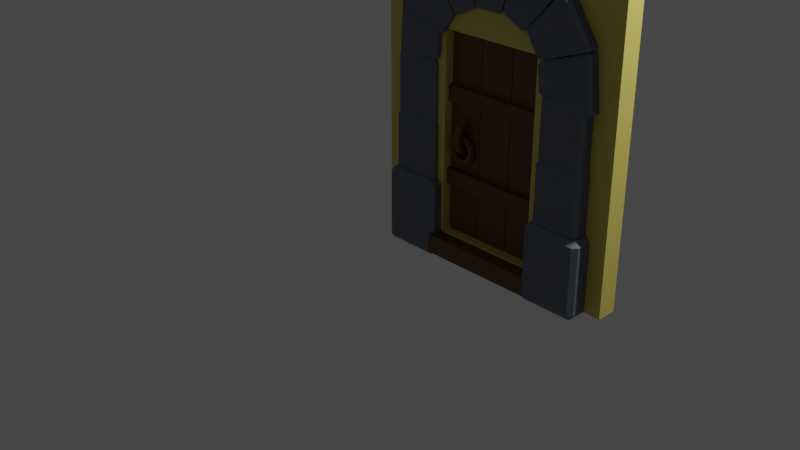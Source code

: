 # Source: House_wallDoor.blend  (saved by Blender 2.90.8; exported with 4.5.12 LTS)
import bpy
from mathutils import Matrix  # noqa: F401  (used for matrix-valued properties, if any)

bpy.ops.wm.read_factory_settings(use_empty=True)
scene = bpy.context.scene
scene.name = 'Scene'

# ---- collections
col_collection = bpy.data.collections.new('Collection'); scene.collection.children.link(col_collection)

# ---- materials (node trees are filled in below, after node groups)
mat_plaster_doorhouse = bpy.data.materials.new('Plaster_DoorHouse')
mat_plaster_doorhouse.alpha_threshold = 0.0
mat_plaster_doorhouse.use_transparent_shadow = False
mat_plaster_doorhouse.line_color = (0.0, 0.0, 0.0, 1.0)
mat_stoneblocks_doorhouse = bpy.data.materials.new('StoneBlocks_DoorHouse')
mat_stoneblocks_doorhouse.use_transparent_shadow = False
mat_stoneblocksscreen_doorhouse = bpy.data.materials.new('StoneBlocksScreen_DoorHouse')
mat_stoneblocksscreen_doorhouse.use_transparent_shadow = False
mat_wood_doorhouse = bpy.data.materials.new('Wood_DoorHouse')
mat_wood_doorhouse.use_transparent_shadow = False
mat_iron_doorhouse = bpy.data.materials.new('Iron_DoorHouse')
mat_iron_doorhouse.use_transparent_shadow = False

# ---- material node trees
mat_plaster_doorhouse.use_nodes = True; mat_plaster_doorhouse.node_tree.nodes.clear()
_N = mat_plaster_doorhouse.node_tree.nodes; _L = mat_plaster_doorhouse.node_tree.links
n0 = _N.new('ShaderNodeOutputMaterial'); n0.name = 'Material Output'; n0.location = (300, 300)
n1 = _N.new('ShaderNodeBsdfPrincipled'); n1.name = 'Principled BSDF'; n1.location = (10, 300)
n1.distribution = 'GGX'
n1.subsurface_method = 'BURLEY'
n1.inputs[0].default_value = (0.7379, 0.6105, 0.1384, 1.0)
n1.inputs[2].default_value = 0.4
n1.inputs[3].default_value = 1.45
n1.inputs[27].default_value = (0.0, 0.0, 0.0, 1.0)
n1.inputs[28].default_value = 1.0
_L.new(n1.outputs[0], n0.inputs[0])
n0.is_active_output = True
mat_stoneblocks_doorhouse.use_nodes = True; mat_stoneblocks_doorhouse.node_tree.nodes.clear()
_N = mat_stoneblocks_doorhouse.node_tree.nodes; _L = mat_stoneblocks_doorhouse.node_tree.links
n0 = _N.new('ShaderNodeBsdfPrincipled'); n0.name = 'Principled BSDF'; n0.location = (10, 300)
n0.distribution = 'GGX'
n0.subsurface_method = 'BURLEY'
n0.inputs[0].default_value = (0.1342, 0.1583, 0.196, 1.0)
n0.inputs[3].default_value = 1.45
n0.inputs[27].default_value = (0.0, 0.0, 0.0, 1.0)
n0.inputs[28].default_value = 1.0
n1 = _N.new('ShaderNodeOutputMaterial'); n1.name = 'Material Output'; n1.location = (300, 300)
_L.new(n0.outputs[0], n1.inputs[0])
n1.is_active_output = True
mat_stoneblocksscreen_doorhouse.use_nodes = True; mat_stoneblocksscreen_doorhouse.node_tree.nodes.clear()
_N = mat_stoneblocksscreen_doorhouse.node_tree.nodes; _L = mat_stoneblocksscreen_doorhouse.node_tree.links
n0 = _N.new('ShaderNodeBsdfPrincipled'); n0.name = 'Principled BSDF'; n0.location = (10, 300)
n0.distribution = 'GGX'
n0.subsurface_method = 'BURLEY'
n0.inputs[0].default_value = (0.1628, 0.1953, 0.2396, 1.0)
n0.inputs[3].default_value = 1.45
n0.inputs[27].default_value = (0.0, 0.0, 0.0, 1.0)
n0.inputs[28].default_value = 1.0
n1 = _N.new('ShaderNodeOutputMaterial'); n1.name = 'Material Output'; n1.location = (300, 300)
_L.new(n0.outputs[0], n1.inputs[0])
n1.is_active_output = True
mat_wood_doorhouse.use_nodes = True; mat_wood_doorhouse.node_tree.nodes.clear()
_N = mat_wood_doorhouse.node_tree.nodes; _L = mat_wood_doorhouse.node_tree.links
n0 = _N.new('ShaderNodeBsdfPrincipled'); n0.name = 'Principled BSDF'; n0.location = (10, 300)
n0.distribution = 'GGX'
n0.subsurface_method = 'BURLEY'
n0.inputs[0].default_value = (0.1523, 0.05458, 0.007487, 1.0)
n0.inputs[3].default_value = 1.45
n0.inputs[27].default_value = (0.0, 0.0, 0.0, 1.0)
n0.inputs[28].default_value = 1.0
n1 = _N.new('ShaderNodeOutputMaterial'); n1.name = 'Material Output'; n1.location = (300, 300)
_L.new(n0.outputs[0], n1.inputs[0])
n1.is_active_output = True
mat_iron_doorhouse.use_nodes = True; mat_iron_doorhouse.node_tree.nodes.clear()
_N = mat_iron_doorhouse.node_tree.nodes; _L = mat_iron_doorhouse.node_tree.links
n0 = _N.new('ShaderNodeBsdfPrincipled'); n0.name = 'Principled BSDF'; n0.location = (10, 300)
n0.distribution = 'GGX'
n0.subsurface_method = 'BURLEY'
n0.inputs[0].default_value = (0.2266, 0.05568, 0.005937, 1.0)
n0.inputs[3].default_value = 1.45
n0.inputs[13].default_value = 0.5145
n0.inputs[27].default_value = (0.0, 0.0, 0.0, 1.0)
n0.inputs[28].default_value = 1.0
n1 = _N.new('ShaderNodeOutputMaterial'); n1.name = 'Material Output'; n1.location = (300, 300)
_L.new(n0.outputs[0], n1.inputs[0])
n1.is_active_output = True

# ---- world
world_world = bpy.data.worlds.new('World'); scene.world = world_world
world_world.use_nodes = True; world_world.node_tree.nodes.clear()
_N = world_world.node_tree.nodes; _L = world_world.node_tree.links
n0 = _N.new('ShaderNodeOutputWorld'); n0.name = 'World Output'; n0.location = (300, 300)
n1 = _N.new('ShaderNodeBackground'); n1.name = 'Background'; n1.location = (10, 300)
n1.inputs[0].default_value = (0.05088, 0.05088, 0.05088, 1.0)
_L.new(n1.outputs[0], n0.inputs[0])
n0.is_active_output = True
world_world.color = (0.05088, 0.05088, 0.05088)
world_world.use_sun_shadow = False
world_world.sun_shadow_jitter_overblur = 0.0

# ---- cameras
cam_camera = bpy.data.cameras.new('Camera')
cam_camera.clip_end = 100.0
cam_camera.ortho_scale = 7.314

# ---- lights
light_light = bpy.data.lights.new('Light', 'POINT')
light_light.transmission_factor = 0.0
light_light.energy = 1000.0
light_light.shadow_soft_size = 0.1
light_light.shadow_maximum_resolution = 0.006
light_light.use_absolute_resolution = True

# ---- meshes
me_cube_007 = bpy.data.meshes.new('Cube.007')
me_cube_007.from_pydata([(0.7814, 0.1269, 1.508), (0.7814, 0.1269, 1.659), (1.819, 0.1269, 1.508), (1.819, 0.1269, 1.659), (0.7814, -0.1269, 1.508), (0.7814, -0.1269, 1.659), (1.819, -0.1269, 1.508), (1.819, -0.1269, 1.659), (0.7842, 0.07695, 2.177), (0.7842, 0.07695, 0.2176), (1.126, 0.07695, 2.177), (1.126, 0.07695, 0.2176), (0.7842, -0.07695, 2.177), (0.7842, -0.07695, 0.2176), (1.126, -0.07695, 2.177), (1.126, -0.07695, 0.2176), (1.134, 0.07695, 2.177), (1.134, 0.07695, 0.2176), (1.476, 0.07695, 2.177), (1.476, 0.07695, 0.2176), (1.134, -0.07695, 2.177), (1.134, -0.07695, 0.2176), (1.476, -0.07695, 2.177), (1.476, -0.07695, 0.2176), (1.485, 0.07695, 2.177), (1.485, 0.07695, 0.2176), (1.826, 0.07695, 2.177), (1.826, 0.07695, 0.2176), (1.485, -0.07695, 2.177), (1.485, -0.07695, 0.2176), (1.826, -0.07695, 2.177), (1.826, -0.07695, 0.2176), (2.6, -0.1, 3.0), (2.6, -0.1, -1.445e-07), (-1.225e-07, -0.1, 3.0), (-1.225e-07, -0.1, -1.445e-07), (2.6, 0.1, 3.0), (2.6, 0.1, -1.445e-07), (-1.248e-07, 0.1, 3.0), (-1.248e-07, 0.1, -1.445e-07), (0.638, 0.1, 0.1379), (0.638, -0.1, 0.7361), (0.638, -0.1, 0.1379), (0.638, 0.1, 2.175), (0.638, -0.1, 2.175), (1.962, 0.1, 2.175), (1.962, -0.1, 2.175), (1.962, -0.1, 2.002), (1.962, 0.1, 0.1379), (1.962, 0.1, 0.7361), (1.962, -0.1, 0.1379), (1.631, 0.1, 2.438), (1.3, 0.1, 2.506), (0.969, 0.1, 2.438), (1.631, -0.1, 2.438), (1.3, -0.1, 2.506), (0.969, -0.1, 2.438), (0.5809, 0.243, -0.00363), (0.5452, 0.243, 0.0071), (0.5809, 0.2929, 0.0071), (0.5452, 0.243, 0.191), (0.5809, 0.243, 0.2017), (0.5809, 0.2929, 0.191), (2.019, 0.243, -0.00363), (2.019, 0.2929, 0.0071), (2.055, 0.243, 0.0071), (2.019, 0.243, 0.2017), (2.055, 0.243, 0.191), (2.019, 0.2929, 0.191), (0.5809, -0.243, -0.00363), (0.5809, -0.2929, 0.0071), (0.5452, -0.243, 0.0071), (0.5809, -0.243, 0.2017), (0.5452, -0.243, 0.191), (0.5809, -0.2929, 0.191), (2.019, -0.243, -0.00363), (2.055, -0.243, 0.0071), (2.019, -0.2929, 0.0071), (2.019, -0.243, 0.2017), (2.019, -0.2929, 0.191), (2.055, -0.243, 0.191), (0.9513, 0.2008, 2.335), (0.9103, 0.2017, 2.343), (0.9346, 0.2237, 2.355), (0.5851, 0.2143, 2.719), (0.5914, 0.2147, 2.751), (0.6105, 0.2363, 2.73), (1.14, 0.1986, 2.43), (1.134, 0.2214, 2.456), (1.158, 0.1988, 2.468), (1.021, 0.2097, 2.967), (1.05, 0.2089, 2.953), (1.026, 0.2314, 2.94), (0.9432, -0.2028, 2.341), (0.9257, -0.2243, 2.363), (0.9023, -0.2018, 2.349), (0.5834, -0.1888, 2.758), (0.5771, -0.1892, 2.726), (0.6016, -0.2117, 2.738), (1.132, -0.205, 2.436), (1.15, -0.2047, 2.474), (1.125, -0.2266, 2.463), (1.013, -0.1938, 2.973), (1.018, -0.2166, 2.947), (1.042, -0.1946, 2.96), (1.2, 0.2053, 2.437), (1.166, 0.2062, 2.463), (1.194, 0.2286, 2.463), (1.036, 0.2191, 2.952), (1.056, 0.2195, 2.979), (1.064, 0.2415, 2.951), (1.415, 0.203, 2.44), (1.421, 0.2263, 2.466), (1.449, 0.2033, 2.466), (1.546, 0.2144, 2.985), (1.567, 0.2136, 2.959), (1.539, 0.2365, 2.957), (1.195, -0.206, 2.446), (1.189, -0.228, 2.474), (1.161, -0.2051, 2.472), (1.052, -0.1918, 2.988), (1.031, -0.1922, 2.962), (1.059, -0.2152, 2.962), (1.411, -0.2083, 2.449), (1.444, -0.208, 2.476), (1.416, -0.2304, 2.477), (1.541, -0.1969, 2.995), (1.534, -0.2201, 2.968), (1.562, -0.1978, 2.969), (1.475, 0.1989, 2.439), (1.456, 0.1999, 2.477), (1.481, 0.2218, 2.465), (1.554, 0.2125, 2.964), (1.583, 0.2129, 2.979), (1.578, 0.2344, 2.951), (1.666, 0.1967, 2.349), (1.683, 0.2195, 2.369), (1.707, 0.197, 2.358), (2.017, 0.2079, 2.772), (2.024, 0.207, 2.741), (1.999, 0.2295, 2.751), (1.475, -0.2046, 2.45), (1.481, -0.2262, 2.477), (1.457, -0.2037, 2.487), (1.583, -0.1906, 2.989), (1.554, -0.191, 2.975), (1.579, -0.2136, 2.963), (1.666, -0.2068, 2.359), (1.707, -0.2066, 2.368), (1.683, -0.2285, 2.381), (2.017, -0.1957, 2.783), (1.999, -0.2184, 2.763), (2.024, -0.1965, 2.751), (1.72, 0.1981, 2.341), (1.723, 0.1991, 2.383), (1.739, 0.221, 2.361), (2.053, 0.2117, 2.755), (2.086, 0.2121, 2.753), (2.068, 0.2336, 2.731), (1.84, 0.1959, 2.167), (1.864, 0.2187, 2.176), (1.879, 0.1962, 2.154), (2.356, 0.2071, 2.356), (2.346, 0.2062, 2.325), (2.33, 0.2287, 2.347), (1.726, -0.2054, 2.35), (1.745, -0.227, 2.37), (1.729, -0.2045, 2.392), (2.091, -0.1914, 2.762), (2.059, -0.1918, 2.764), (2.074, -0.2144, 2.741), (1.845, -0.2076, 2.175), (1.885, -0.2074, 2.163), (1.87, -0.2293, 2.186), (2.362, -0.1965, 2.365), (2.336, -0.2192, 2.356), (2.352, -0.1973, 2.334), (0.7832, 0.1952, 2.148), (0.7436, 0.1961, 2.135), (0.7586, 0.2181, 2.158), (0.2755, 0.2087, 2.302), (0.2653, 0.2091, 2.333), (0.292, 0.2306, 2.325), (0.901, 0.1929, 2.324), (0.8829, 0.2157, 2.343), (0.8981, 0.1932, 2.365), (0.5329, 0.2041, 2.732), (0.5654, 0.2033, 2.735), (0.5513, 0.2258, 2.711), (0.773, -0.2084, 2.15), (0.7472, -0.2299, 2.16), (0.7333, -0.2074, 2.137), (0.255, -0.1944, 2.335), (0.2652, -0.1948, 2.304), (0.2806, -0.2173, 2.327), (0.8908, -0.2106, 2.325), (0.8878, -0.2103, 2.367), (0.8715, -0.2323, 2.345), (0.5227, -0.1994, 2.734), (0.5399, -0.2222, 2.713), (0.5551, -0.2002, 2.737), (0.7288, 0.194, 1.922), (0.7009, 0.195, 1.891), (0.7025, 0.217, 1.918), (0.2627, 0.2076, 1.802), (0.2384, 0.208, 1.824), (0.2659, 0.2295, 1.83), (0.7431, 0.1918, 2.133), (0.7176, 0.2146, 2.141), (0.7197, 0.1921, 2.168), (0.271, 0.203, 2.304), (0.298, 0.2022, 2.322), (0.2974, 0.2247, 2.295), (0.719, -0.2095, 1.919), (0.6917, -0.231, 1.914), (0.6912, -0.2085, 1.887), (0.2287, -0.1955, 1.821), (0.2529, -0.1959, 1.799), (0.2551, -0.2185, 1.826), (0.7334, -0.2117, 2.13), (0.71, -0.2114, 2.164), (0.7068, -0.2334, 2.137), (0.2612, -0.2005, 2.3), (0.2866, -0.2233, 2.291), (0.2882, -0.2014, 2.318), (1.843, 0.2022, 2.104), (1.865, 0.2031, 2.14), (1.869, 0.2251, 2.113), (2.33, 0.2157, 2.317), (2.357, 0.2161, 2.3), (2.331, 0.2376, 2.289), (1.868, 0.1999, 1.894), (1.895, 0.2227, 1.891), (1.898, 0.2002, 1.864), (2.414, 0.2111, 1.823), (2.391, 0.2103, 1.8), (2.386, 0.2328, 1.827), (1.852, -0.2014, 2.109), (1.878, -0.2229, 2.119), (1.874, -0.2004, 2.145), (2.366, -0.1874, 2.306), (2.338, -0.1878, 2.322), (2.341, -0.2103, 2.295), (1.877, -0.2036, 1.899), (1.907, -0.2033, 1.87), (1.905, -0.2253, 1.897), (2.423, -0.1924, 1.828), (2.396, -0.2152, 1.833), (2.4, -0.1932, 1.805), (0.2079, 0.2514, -0.03751), (0.1647, 0.2514, 0.01411), (0.2079, 0.2947, 0.01411), (0.1647, 0.2514, 0.6751), (0.2079, 0.2514, 0.7267), (0.2079, 0.2947, 0.6751), (0.7107, 0.2514, -0.03751), (0.7107, 0.2947, 0.01411), (0.754, 0.2514, 0.01411), (0.7107, 0.2514, 0.7267), (0.754, 0.2514, 0.6751), (0.7107, 0.2947, 0.6751), (0.2079, -0.2514, -0.03751), (0.2079, -0.2947, 0.01411), (0.1647, -0.2514, 0.01411), (0.2079, -0.2514, 0.7267), (0.1647, -0.2514, 0.6751), (0.2079, -0.2947, 0.6751), (0.7107, -0.2514, -0.03751), (0.754, -0.2514, 0.01411), (0.7107, -0.2947, 0.01411), (0.7107, -0.2514, 0.7267), (0.7107, -0.2947, 0.6751), (0.754, -0.2514, 0.6751), (0.2518, 0.2076, 0.6616), (0.2161, 0.2076, 0.7057), (0.2518, 0.2433, 0.7057), (0.2161, 0.2076, 1.266), (0.2518, 0.2076, 1.31), (0.2518, 0.2433, 1.266), (0.6669, 0.2076, 0.6616), (0.6669, 0.2433, 0.7057), (0.7026, 0.2076, 0.7057), (0.6669, 0.2076, 1.31), (0.7026, 0.2076, 1.266), (0.6669, 0.2433, 1.266), (0.2518, -0.2076, 0.6616), (0.2518, -0.2433, 0.7057), (0.2161, -0.2076, 0.7057), (0.2518, -0.2076, 1.31), (0.2161, -0.2076, 1.266), (0.2518, -0.2433, 1.266), (0.6669, -0.2076, 0.6616), (0.7026, -0.2076, 0.7057), (0.6669, -0.2433, 0.7057), (0.6669, -0.2076, 1.31), (0.6669, -0.2433, 1.266), (0.7026, -0.2076, 1.266), (0.262, 0.1973, 1.244), (0.228, 0.1973, 1.288), (0.262, 0.2313, 1.288), (0.228, 0.1973, 1.848), (0.262, 0.1973, 1.893), (0.262, 0.2313, 1.848), (0.6567, 0.1973, 1.244), (0.6567, 0.2313, 1.288), (0.6906, 0.1973, 1.288), (0.6567, 0.1973, 1.893), (0.6906, 0.1973, 1.848), (0.6567, 0.2313, 1.848), (0.262, -0.1973, 1.244), (0.262, -0.2313, 1.288), (0.228, -0.1973, 1.288), (0.262, -0.1973, 1.893), (0.228, -0.1973, 1.848), (0.262, -0.2313, 1.848), (0.6567, -0.1973, 1.244), (0.6906, -0.1973, 1.288), (0.6567, -0.2313, 1.288), (0.6567, -0.1973, 1.893), (0.6567, -0.2313, 1.848), (0.6906, -0.1973, 1.848), (2.392, 0.2514, -0.03751), (2.435, 0.2514, 0.01411), (2.392, 0.2947, 0.01411), (2.435, 0.2514, 0.6751), (2.392, 0.2514, 0.7267), (2.392, 0.2947, 0.6751), (1.889, 0.2514, -0.03751), (1.889, 0.2947, 0.01411), (1.846, 0.2514, 0.01411), (1.889, 0.2514, 0.7267), (1.846, 0.2514, 0.6751), (1.889, 0.2947, 0.6751), (2.392, -0.2514, -0.03751), (2.392, -0.2947, 0.01411), (2.435, -0.2514, 0.01411), (2.392, -0.2514, 0.7267), (2.435, -0.2514, 0.6751), (2.392, -0.2947, 0.6751), (1.889, -0.2514, -0.03751), (1.846, -0.2514, 0.01411), (1.889, -0.2947, 0.01411), (1.889, -0.2514, 0.7267), (1.889, -0.2947, 0.6751), (1.846, -0.2514, 0.6751), (2.348, 0.2076, 0.6616), (2.384, 0.2076, 0.7057), (2.348, 0.2433, 0.7057), (2.384, 0.2076, 1.266), (2.348, 0.2076, 1.31), (2.348, 0.2433, 1.266), (1.933, 0.2076, 0.6616), (1.933, 0.2433, 0.7057), (1.897, 0.2076, 0.7057), (1.933, 0.2076, 1.31), (1.897, 0.2076, 1.266), (1.933, 0.2433, 1.266), (2.348, -0.2076, 0.6616), (2.348, -0.2433, 0.7057), (2.384, -0.2076, 0.7057), (2.348, -0.2076, 1.31), (2.384, -0.2076, 1.266), (2.348, -0.2433, 1.266), (1.933, -0.2076, 0.6616), (1.897, -0.2076, 0.7057), (1.933, -0.2433, 0.7057), (1.933, -0.2076, 1.31), (1.933, -0.2433, 1.266), (1.897, -0.2076, 1.266), (2.338, 0.1973, 1.244), (2.372, 0.1973, 1.288), (2.338, 0.2313, 1.288), (2.372, 0.1973, 1.848), (2.338, 0.1973, 1.893), (2.338, 0.2313, 1.848), (1.943, 0.1973, 1.244), (1.943, 0.2313, 1.288), (1.909, 0.1973, 1.288), (1.943, 0.1973, 1.893), (1.909, 0.1973, 1.848), (1.943, 0.2313, 1.848), (2.338, -0.1973, 1.244), (2.338, -0.2313, 1.288), (2.372, -0.1973, 1.288), (2.338, -0.1973, 1.893), (2.372, -0.1973, 1.848), (2.338, -0.2313, 1.848), (1.943, -0.1973, 1.244), (1.909, -0.1973, 1.288), (1.943, -0.2313, 1.288), (1.943, -0.1973, 1.893), (1.943, -0.2313, 1.848), (1.909, -0.1973, 1.848), (0.7811, 0.1686, 0.2175), (0.7811, 0.1686, 2.181), (1.819, 0.1686, 0.2175), (1.819, 0.1686, 2.181), (0.7811, -0.1686, 0.2175), (0.7811, -0.1686, 2.181), (1.819, -0.1686, 0.2175), (1.819, -0.1686, 2.181), (1.993, 0.1686, 0.04334), (0.6072, 0.1686, 0.04334), (0.6072, 0.1686, 2.557), (1.993, 0.1686, 2.557), (1.993, -0.1686, 2.557), (1.993, -0.1686, 0.04334), (0.6072, -0.1686, 0.04334), (0.6072, -0.1686, 2.557), (0.7814, 0.1269, 0.6947), (0.7814, 0.1269, 0.8463), (1.819, 0.1269, 0.6947), (1.819, 0.1269, 0.8463), (0.7814, -0.1269, 0.6947), (0.7814, -0.1269, 0.8463), (1.819, -0.1269, 0.6947), (1.819, -0.1269, 0.8463), (0.9498, -0.2232, 1.194), (0.9131, -0.202, 1.194), (0.9131, -0.1596, 1.194), (0.9498, -0.1384, 1.194), (0.9865, -0.1596, 1.194), (0.9865, -0.202, 1.194), (0.9498, -0.1827, 1.319), (0.9131, -0.1656, 1.306), (0.9131, -0.1313, 1.281), (0.9498, -0.1141, 1.269), (0.9865, -0.1313, 1.281), (0.9865, -0.1656, 1.306), (0.9498, -0.07675, 1.396), (0.9131, -0.0702, 1.376), (0.9131, -0.0571, 1.335), (0.9498, -0.05056, 1.315), (0.9865, -0.0571, 1.335), (0.9865, -0.0702, 1.376), (0.9498, 0.05422, 1.396), (0.9131, 0.04767, 1.376), (0.9131, 0.03458, 1.335), (0.9498, 0.02803, 1.315), (0.9865, 0.03458, 1.335), (0.9865, 0.04767, 1.376), (0.9498, 0.1602, 1.319), (0.9131, 0.143, 1.306), (0.9131, 0.1087, 1.281), (0.9498, 0.0916, 1.269), (0.9865, 0.1087, 1.281), (0.9865, 0.143, 1.306), (0.9498, 0.2007, 1.194), (0.9131, 0.1795, 1.194), (0.9131, 0.1371, 1.194), (0.9498, 0.1159, 1.194), (0.9865, 0.1371, 1.194), (0.9865, 0.1795, 1.194), (0.9498, 0.1602, 1.07), (0.9131, 0.143, 1.082), (0.9131, 0.1087, 1.107), (0.9498, 0.0916, 1.119), (0.9865, 0.1087, 1.107), (0.9865, 0.143, 1.082), (0.9498, 0.05422, 0.9926), (0.9131, 0.04767, 1.013), (0.9131, 0.03458, 1.053), (0.9498, 0.02803, 1.073), (0.9865, 0.03458, 1.053), (0.9865, 0.04767, 1.013), (0.9498, -0.07675, 0.9926), (0.9131, -0.0702, 1.013), (0.9131, -0.0571, 1.053), (0.9498, -0.05056, 1.073), (0.9865, -0.0571, 1.053), (0.9865, -0.0702, 1.013), (0.9498, -0.1827, 1.07), (0.9131, -0.1656, 1.082), (0.9131, -0.1313, 1.107), (0.9498, -0.1141, 1.119), (0.9865, -0.1313, 1.107), (0.9865, -0.1656, 1.082), (1.098, -0.1145, 1.074), (1.083, -0.1402, 1.074), (1.039, -0.1145, 1.074), (1.083, -0.08876, 1.074), (1.07, -0.1145, 1.162), (1.058, -0.1402, 1.153), (0.9957, -0.1145, 1.216), (0.9819, -0.08876, 1.173), (0.9911, -0.08876, 1.202), (0.9085, -0.1402, 1.202), (0.9177, -0.1402, 1.173), (0.9177, -0.08876, 1.173), (0.8417, -0.1402, 1.153), (0.8657, -0.1402, 1.136), (0.8657, -0.08876, 1.136), (0.8013, -0.1145, 1.074), (0.8161, -0.1402, 1.074), (0.8607, -0.1145, 1.074), (0.8458, -0.08876, 1.074), (0.8161, -0.08876, 1.074), (0.8297, -0.1145, 0.9871), (0.8417, -0.1402, 0.9959), (0.8657, -0.08876, 1.013), (0.9039, -0.1145, 0.9332), (0.9177, -0.08876, 0.9756), (0.9085, -0.08876, 0.9473), (0.9957, -0.1145, 0.9332), (0.9911, -0.1402, 0.9473), (0.9819, -0.1402, 0.9756), (0.9819, -0.08876, 0.9756), (0.9911, -0.08876, 0.9473), (1.07, -0.1145, 0.9871), (1.034, -0.1402, 1.013), (1.034, -0.08876, 1.013), (1.054, 0.1177, 1.074), (1.039, 0.09196, 1.074), (1.054, 0.06624, 1.074), (1.083, 0.06624, 1.074), (1.058, 0.1177, 1.153), (1.034, 0.06624, 1.136), (1.058, 0.06624, 1.153), (0.9957, 0.09196, 1.216), (0.9911, 0.1177, 1.202), (0.9773, 0.09196, 1.159), (0.9039, 0.09196, 1.216), (0.9085, 0.1177, 1.202), (0.9223, 0.09196, 1.159), (0.9177, 0.06624, 1.173), (0.8297, 0.09196, 1.162), (0.8417, 0.1177, 1.153), (0.8657, 0.1177, 1.136), (0.8777, 0.09196, 1.127), (0.8458, 0.1177, 1.074), (0.8607, 0.09196, 1.074), (0.8458, 0.06624, 1.074), (0.8297, 0.09196, 0.9871), (0.8417, 0.1177, 0.9959), (0.8657, 0.06624, 1.013), (0.9177, 0.06624, 0.9756), (0.9957, 0.09196, 0.9332), (0.9911, 0.1177, 0.9473), (0.9819, 0.1177, 0.9756), (0.9773, 0.09196, 0.9897), (0.9911, 0.06624, 0.9473), (1.07, 0.09196, 0.9871), (1.058, 0.1177, 0.9959), (1.034, 0.1177, 1.013), (1.058, 0.06624, 0.9959), (1.098, 0.09196, 1.074), (1.083, 0.1177, 1.074), (1.07, 0.09196, 1.162), (1.034, 0.1177, 1.136), (1.022, 0.09196, 1.127), (0.9819, 0.1177, 1.173), (0.9819, 0.06624, 1.173), (0.9911, 0.06624, 1.202), (0.9177, 0.1177, 1.173), (0.9085, 0.06624, 1.202), (0.8657, 0.06624, 1.136), (0.8417, 0.06624, 1.153), (0.8013, 0.09196, 1.074), (0.8161, 0.1177, 1.074), (0.8161, 0.06624, 1.074), (0.8657, 0.1177, 1.013), (0.8777, 0.09196, 1.022), (0.8417, 0.06624, 0.9959), (0.9039, 0.09196, 0.9332), (0.9085, 0.1177, 0.9473), (0.9177, 0.1177, 0.9756), (0.9223, 0.09196, 0.9897), (0.9085, 0.06624, 0.9473), (0.9819, 0.06624, 0.9756), (1.022, 0.09196, 1.022), (1.034, 0.06624, 1.013), (1.054, -0.1402, 1.074), (1.054, -0.08876, 1.074), (1.034, -0.1402, 1.136), (1.022, -0.1145, 1.127), (1.034, -0.08876, 1.136), (1.058, -0.08876, 1.153), (0.9911, -0.1402, 1.202), (0.9819, -0.1402, 1.173), (0.9773, -0.1145, 1.159), (0.9039, -0.1145, 1.216), (0.9223, -0.1145, 1.159), (0.9085, -0.08876, 1.202), (0.8297, -0.1145, 1.162), (0.8777, -0.1145, 1.127), (0.8417, -0.08876, 1.153), (0.8458, -0.1402, 1.074), (0.8657, -0.1402, 1.013), (0.8777, -0.1145, 1.022), (0.8417, -0.08876, 0.9959), (0.9085, -0.1402, 0.9473), (0.9177, -0.1402, 0.9756), (0.9223, -0.1145, 0.9897), (0.9773, -0.1145, 0.9897), (1.058, -0.1402, 0.9959), (1.022, -0.1145, 1.022), (1.058, -0.08876, 0.9959)], [], [(0, 1, 3, 2), (2, 3, 7, 6), (6, 7, 5, 4), (4, 5, 1, 0), (2, 6, 4, 0), (7, 3, 1, 5), (8, 10, 11, 9), (10, 14, 15, 11), (14, 12, 13, 15), (12, 8, 9, 13), (10, 8, 12, 14), (15, 13, 9, 11), (16, 18, 19, 17), (18, 22, 23, 19), (22, 20, 21, 23), (20, 16, 17, 21), (18, 16, 20, 22), (23, 21, 17, 19), (24, 26, 27, 25), (26, 30, 31, 27), (30, 28, 29, 31), (28, 24, 25, 29), (26, 24, 28, 30), (31, 29, 25, 27), (32, 36, 38, 34), (35, 34, 38, 39), (39, 38, 43, 40, 48, 49, 37), (37, 33, 35, 39), (33, 32, 47, 50, 42, 41, 35), (37, 36, 32, 33), (42, 40, 43, 44, 41), (37, 49, 45, 51, 52, 53, 43, 38, 36), (40, 42, 50, 48), (48, 50, 47, 46, 45, 49), (35, 41, 44, 56, 55, 54, 46, 47, 32, 34), (54, 51, 45, 46), (56, 53, 52, 55), (55, 52, 51, 54), (44, 43, 53, 56), (71, 73, 60, 58), (77, 79, 74, 70), (78, 66, 61, 72), (59, 62, 68, 64), (65, 67, 80, 76), (57, 58, 59), (60, 61, 62), (63, 64, 65), (66, 67, 68), (69, 70, 71), (72, 73, 74), (75, 76, 77), (78, 79, 80), (63, 57, 59, 64), (58, 60, 62, 59), (61, 66, 68, 62), (67, 65, 64, 68), (75, 63, 65, 76), (66, 78, 80, 67), (79, 77, 76, 80), (69, 75, 77, 70), (78, 72, 74, 79), (73, 71, 70, 74), (57, 69, 71, 58), (72, 61, 60, 73), (63, 75, 69, 57), (95, 97, 84, 82), (101, 103, 98, 94), (102, 90, 85, 96), (83, 86, 92, 88), (89, 91, 104, 100), (81, 82, 83), (84, 85, 86), (87, 88, 89), (90, 91, 92), (93, 94, 95), (96, 97, 98), (99, 100, 101), (102, 103, 104), (87, 81, 83, 88), (82, 84, 86, 83), (85, 90, 92, 86), (91, 89, 88, 92), (99, 87, 89, 100), (90, 102, 104, 91), (103, 101, 100, 104), (93, 99, 101, 94), (102, 96, 98, 103), (97, 95, 94, 98), (81, 93, 95, 82), (96, 85, 84, 97), (87, 99, 93, 81), (119, 121, 108, 106), (125, 127, 122, 118), (126, 114, 109, 120), (107, 110, 116, 112), (113, 115, 128, 124), (105, 106, 107), (108, 109, 110), (111, 112, 113), (114, 115, 116), (117, 118, 119), (120, 121, 122), (123, 124, 125), (126, 127, 128), (111, 105, 107, 112), (106, 108, 110, 107), (109, 114, 116, 110), (115, 113, 112, 116), (123, 111, 113, 124), (114, 126, 128, 115), (127, 125, 124, 128), (117, 123, 125, 118), (126, 120, 122, 127), (121, 119, 118, 122), (105, 117, 119, 106), (120, 109, 108, 121), (111, 123, 117, 105), (143, 145, 132, 130), (149, 151, 146, 142), (150, 138, 133, 144), (131, 134, 140, 136), (137, 139, 152, 148), (129, 130, 131), (132, 133, 134), (135, 136, 137), (138, 139, 140), (141, 142, 143), (144, 145, 146), (147, 148, 149), (150, 151, 152), (135, 129, 131, 136), (130, 132, 134, 131), (133, 138, 140, 134), (139, 137, 136, 140), (147, 135, 137, 148), (138, 150, 152, 139), (151, 149, 148, 152), (141, 147, 149, 142), (150, 144, 146, 151), (145, 143, 142, 146), (129, 141, 143, 130), (144, 133, 132, 145), (135, 147, 141, 129), (167, 169, 156, 154), (173, 175, 170, 166), (174, 162, 157, 168), (155, 158, 164, 160), (161, 163, 176, 172), (153, 154, 155), (156, 157, 158), (159, 160, 161), (162, 163, 164), (165, 166, 167), (168, 169, 170), (171, 172, 173), (174, 175, 176), (159, 153, 155, 160), (154, 156, 158, 155), (157, 162, 164, 158), (163, 161, 160, 164), (171, 159, 161, 172), (162, 174, 176, 163), (175, 173, 172, 176), (165, 171, 173, 166), (174, 168, 170, 175), (169, 167, 166, 170), (153, 165, 167, 154), (168, 157, 156, 169), (159, 171, 165, 153), (191, 193, 180, 178), (197, 199, 194, 190), (198, 186, 181, 192), (179, 182, 188, 184), (185, 187, 200, 196), (177, 178, 179), (180, 181, 182), (183, 184, 185), (186, 187, 188), (189, 190, 191), (192, 193, 194), (195, 196, 197), (198, 199, 200), (183, 177, 179, 184), (178, 180, 182, 179), (181, 186, 188, 182), (187, 185, 184, 188), (195, 183, 185, 196), (186, 198, 200, 187), (199, 197, 196, 200), (189, 195, 197, 190), (198, 192, 194, 199), (193, 191, 190, 194), (177, 189, 191, 178), (192, 181, 180, 193), (183, 195, 189, 177), (215, 217, 204, 202), (221, 223, 218, 214), (222, 210, 205, 216), (203, 206, 212, 208), (209, 211, 224, 220), (201, 202, 203), (204, 205, 206), (207, 208, 209), (210, 211, 212), (213, 214, 215), (216, 217, 218), (219, 220, 221), (222, 223, 224), (207, 201, 203, 208), (202, 204, 206, 203), (205, 210, 212, 206), (211, 209, 208, 212), (219, 207, 209, 220), (210, 222, 224, 211), (223, 221, 220, 224), (213, 219, 221, 214), (222, 216, 218, 223), (217, 215, 214, 218), (201, 213, 215, 202), (216, 205, 204, 217), (207, 219, 213, 201), (239, 241, 228, 226), (245, 247, 242, 238), (246, 234, 229, 240), (227, 230, 236, 232), (233, 235, 248, 244), (225, 226, 227), (228, 229, 230), (231, 232, 233), (234, 235, 236), (237, 238, 239), (240, 241, 242), (243, 244, 245), (246, 247, 248), (231, 225, 227, 232), (226, 228, 230, 227), (229, 234, 236, 230), (235, 233, 232, 236), (243, 231, 233, 244), (234, 246, 248, 235), (247, 245, 244, 248), (237, 243, 245, 238), (246, 240, 242, 247), (241, 239, 238, 242), (225, 237, 239, 226), (240, 229, 228, 241), (231, 243, 237, 225), (263, 265, 252, 250), (269, 271, 266, 262), (270, 258, 253, 264), (251, 254, 260, 256), (257, 259, 272, 268), (249, 250, 251), (252, 253, 254), (255, 256, 257), (258, 259, 260), (261, 262, 263), (264, 265, 266), (267, 268, 269), (270, 271, 272), (255, 249, 251, 256), (250, 252, 254, 251), (253, 258, 260, 254), (259, 257, 256, 260), (267, 255, 257, 268), (258, 270, 272, 259), (271, 269, 268, 272), (261, 267, 269, 262), (270, 264, 266, 271), (265, 263, 262, 266), (249, 261, 263, 250), (264, 253, 252, 265), (255, 267, 261, 249), (287, 289, 276, 274), (293, 295, 290, 286), (294, 282, 277, 288), (275, 278, 284, 280), (281, 283, 296, 292), (273, 274, 275), (276, 277, 278), (279, 280, 281), (282, 283, 284), (285, 286, 287), (288, 289, 290), (291, 292, 293), (294, 295, 296), (279, 273, 275, 280), (274, 276, 278, 275), (277, 282, 284, 278), (283, 281, 280, 284), (291, 279, 281, 292), (282, 294, 296, 283), (295, 293, 292, 296), (285, 291, 293, 286), (294, 288, 290, 295), (289, 287, 286, 290), (273, 285, 287, 274), (288, 277, 276, 289), (279, 291, 285, 273), (311, 313, 300, 298), (317, 319, 314, 310), (318, 306, 301, 312), (299, 302, 308, 304), (305, 307, 320, 316), (297, 298, 299), (300, 301, 302), (303, 304, 305), (306, 307, 308), (309, 310, 311), (312, 313, 314), (315, 316, 317), (318, 319, 320), (303, 297, 299, 304), (298, 300, 302, 299), (301, 306, 308, 302), (307, 305, 304, 308), (315, 303, 305, 316), (306, 318, 320, 307), (319, 317, 316, 320), (309, 315, 317, 310), (318, 312, 314, 319), (313, 311, 310, 314), (297, 309, 311, 298), (312, 301, 300, 313), (303, 315, 309, 297), (335, 322, 324, 337), (341, 334, 338, 343), (342, 336, 325, 330), (323, 328, 332, 326), (329, 340, 344, 331), (321, 323, 322), (324, 326, 325), (327, 329, 328), (330, 332, 331), (333, 335, 334), (336, 338, 337), (339, 341, 340), (342, 344, 343), (327, 328, 323, 321), (322, 323, 326, 324), (325, 326, 332, 330), (331, 332, 328, 329), (339, 340, 329, 327), (330, 331, 344, 342), (343, 344, 340, 341), (333, 334, 341, 339), (342, 343, 338, 336), (337, 338, 334, 335), (321, 322, 335, 333), (336, 337, 324, 325), (327, 321, 333, 339), (359, 346, 348, 361), (365, 358, 362, 367), (366, 360, 349, 354), (347, 352, 356, 350), (353, 364, 368, 355), (345, 347, 346), (348, 350, 349), (351, 353, 352), (354, 356, 355), (357, 359, 358), (360, 362, 361), (363, 365, 364), (366, 368, 367), (351, 352, 347, 345), (346, 347, 350, 348), (349, 350, 356, 354), (355, 356, 352, 353), (363, 364, 353, 351), (354, 355, 368, 366), (367, 368, 364, 365), (357, 358, 365, 363), (366, 367, 362, 360), (361, 362, 358, 359), (345, 346, 359, 357), (360, 361, 348, 349), (351, 345, 357, 363), (383, 370, 372, 385), (389, 382, 386, 391), (390, 384, 373, 378), (371, 376, 380, 374), (377, 388, 392, 379), (369, 371, 370), (372, 374, 373), (375, 377, 376), (378, 380, 379), (381, 383, 382), (384, 386, 385), (387, 389, 388), (390, 392, 391), (375, 376, 371, 369), (370, 371, 374, 372), (373, 374, 380, 378), (379, 380, 376, 377), (387, 388, 377, 375), (378, 379, 392, 390), (391, 392, 388, 389), (381, 382, 389, 387), (390, 391, 386, 384), (385, 386, 382, 383), (369, 370, 383, 381), (384, 385, 372, 373), (375, 369, 381, 387), (400, 398, 394, 396), (401, 404, 405, 406), (399, 400, 396, 395), (407, 408, 403, 402), (401, 406, 407, 402), (405, 404, 403, 408), (393, 395, 401, 402), (394, 393, 402, 403), (396, 394, 403, 404), (395, 396, 404, 401), (400, 399, 406, 405), (399, 397, 407, 406), (398, 400, 405, 408), (397, 398, 408, 407), (398, 397, 393, 394), (397, 399, 395, 393), (409, 410, 412, 411), (411, 412, 416, 415), (415, 416, 414, 413), (413, 414, 410, 409), (411, 415, 413, 409), (416, 412, 410, 414), (417, 423, 424, 418), (418, 424, 425, 419), (419, 425, 426, 420), (420, 426, 427, 421), (421, 427, 428, 422), (422, 428, 423, 417), (423, 429, 430, 424), (424, 430, 431, 425), (425, 431, 432, 426), (426, 432, 433, 427), (427, 433, 434, 428), (428, 434, 429, 423), (429, 435, 436, 430), (430, 436, 437, 431), (431, 437, 438, 432), (432, 438, 439, 433), (433, 439, 440, 434), (434, 440, 435, 429), (435, 441, 442, 436), (436, 442, 443, 437), (437, 443, 444, 438), (438, 444, 445, 439), (439, 445, 446, 440), (440, 446, 441, 435), (441, 447, 448, 442), (442, 448, 449, 443), (443, 449, 450, 444), (444, 450, 451, 445), (445, 451, 452, 446), (446, 452, 447, 441), (447, 453, 454, 448), (448, 454, 455, 449), (449, 455, 456, 450), (450, 456, 457, 451), (451, 457, 458, 452), (452, 458, 453, 447), (453, 459, 460, 454), (454, 460, 461, 455), (455, 461, 462, 456), (456, 462, 463, 457), (457, 463, 464, 458), (458, 464, 459, 453), (459, 465, 466, 460), (460, 466, 467, 461), (461, 467, 468, 462), (462, 468, 469, 463), (463, 469, 470, 464), (464, 470, 465, 459), (465, 471, 472, 466), (466, 472, 473, 467), (467, 473, 474, 468), (468, 474, 475, 469), (469, 475, 476, 470), (470, 476, 471, 465), (471, 417, 418, 472), (472, 418, 419, 473), (473, 419, 420, 474), (474, 420, 421, 475), (475, 421, 422, 476), (476, 422, 417, 471), (477, 481, 482, 478), (478, 482, 573, 571), (571, 573, 574, 479), (479, 574, 575, 572), (572, 575, 576, 480), (480, 576, 481, 477), (481, 483, 577, 482), (482, 577, 578, 573), (574, 579, 484, 575), (575, 484, 485, 576), (576, 485, 483, 481), (483, 580, 486, 577), (577, 486, 487, 578), (578, 487, 581, 579), (579, 581, 488, 484), (484, 488, 582, 485), (485, 582, 580, 483), (580, 583, 489, 486), (486, 489, 490, 487), (487, 490, 584, 581), (581, 584, 491, 488), (488, 491, 585, 582), (583, 492, 493, 489), (489, 493, 586, 490), (490, 586, 494, 584), (584, 494, 495, 491), (491, 495, 496, 585), (585, 496, 492, 583), (492, 497, 498, 493), (493, 498, 587, 586), (586, 587, 588, 494), (494, 588, 499, 495), (495, 499, 589, 496), (496, 589, 497, 492), (497, 500, 590, 498), (498, 590, 591, 587), (588, 592, 501, 499), (499, 501, 502, 589), (589, 502, 500, 497), (500, 503, 504, 590), (590, 504, 505, 591), (591, 505, 593, 592), (592, 593, 506, 501), (501, 506, 507, 502), (502, 507, 503, 500), (503, 508, 594, 504), (504, 594, 509, 505), (505, 509, 595, 593), (593, 595, 510, 506), (506, 510, 596, 507), (507, 596, 508, 503), (508, 477, 478, 594), (594, 478, 571, 509), (509, 571, 479, 595), (595, 479, 572, 510), (510, 572, 480, 596), (596, 480, 477, 508), (545, 546, 515, 547), (546, 511, 548, 515), (511, 512, 549, 548), (512, 513, 516, 549), (513, 514, 517, 516), (514, 545, 547, 517), (547, 515, 519, 518), (515, 548, 550, 519), (548, 549, 520, 550), (549, 516, 551, 520), (516, 517, 552, 551), (517, 547, 518, 552), (518, 519, 522, 521), (519, 550, 553, 522), (550, 520, 523, 553), (520, 551, 524, 523), (551, 552, 554, 524), (552, 518, 521, 554), (521, 522, 526, 525), (522, 553, 527, 526), (553, 523, 528, 527), (523, 524, 555, 528), (524, 554, 556, 555), (554, 521, 525, 556), (525, 526, 558, 557), (526, 527, 529, 558), (527, 528, 530, 529), (528, 555, 531, 530), (555, 556, 559, 531), (556, 525, 557, 559), (557, 558, 533, 532), (558, 529, 560, 533), (529, 530, 561, 560), (530, 531, 534, 561), (531, 559, 562, 534), (559, 557, 532, 562), (532, 533, 564, 563), (533, 560, 565, 564), (561, 534, 535, 566), (534, 562, 567, 535), (562, 532, 563, 567), (563, 564, 537, 536), (564, 565, 538, 537), (565, 566, 539, 538), (566, 535, 568, 539), (535, 567, 540, 568), (567, 563, 536, 540), (536, 537, 542, 541), (537, 538, 543, 542), (538, 539, 569, 543), (539, 568, 570, 569), (568, 540, 544, 570), (540, 536, 541, 544), (541, 542, 546, 545), (542, 543, 511, 546), (543, 569, 512, 511), (569, 570, 513, 512), (570, 544, 514, 513), (544, 541, 545, 514), (560, 561, 566, 565), (573, 578, 579, 574), (582, 585, 583, 580), (587, 591, 592, 588)])
me_cube_007.polygons.foreach_set('material_index', [3, 3, 3, 3, 3, 3, 3, 3, 3, 3, 3, 3, 3, 3, 3, 3, 3, 3, 3, 3, 3, 3, 3, 3, 0, 0, 0, 0, 0, 0, 0, 0, 0, 0, 0, 1, 0, 0, 1, 3, 3, 3, 3, 3, 3, 3, 3, 3, 3, 3, 3, 3, 3, 3, 3, 3, 3, 3, 3, 3, 3, 3, 3, 3, 3, 1, 1, 1, 1, 1, 2, 2, 2, 2, 2, 2, 2, 2, 2, 2, 2, 2, 2, 2, 2, 2, 2, 2, 2, 2, 1, 1, 1, 1, 1, 1, 2, 2, 2, 2, 2, 2, 2, 2, 2, 2, 2, 2, 2, 2, 2, 2, 2, 2, 2, 2, 1, 1, 1, 1, 1, 1, 2, 2, 2, 2, 2, 2, 2, 2, 2, 2, 2, 2, 2, 2, 2, 2, 2, 2, 2, 2, 1, 1, 1, 1, 1, 1, 2, 2, 2, 2, 2, 2, 2, 2, 2, 2, 2, 2, 2, 2, 2, 2, 2, 2, 2, 2, 1, 1, 1, 1, 1, 1, 2, 2, 2, 2, 2, 2, 2, 2, 2, 2, 2, 2, 2, 2, 2, 2, 2, 2, 2, 2, 1, 1, 1, 1, 1, 1, 2, 2, 2, 2, 2, 2, 2, 2, 2, 2, 2, 2, 2, 2, 2, 2, 2, 2, 2, 2, 1, 1, 1, 1, 1, 1, 2, 2, 2, 2, 2, 2, 2, 2, 2, 2, 2, 2, 2, 2, 2, 2, 2, 2, 2, 2, 1, 1, 1, 1, 1, 1, 2, 2, 2, 2, 2, 2, 2, 2, 2, 2, 2, 2, 2, 2, 2, 2, 2, 2, 2, 2, 1, 1, 1, 1, 1, 1, 2, 2, 2, 2, 2, 2, 2, 2, 2, 2, 2, 2, 2, 2, 2, 2, 2, 2, 2, 2, 1, 1, 1, 1, 1, 1, 2, 2, 2, 2, 2, 2, 2, 2, 2, 2, 2, 2, 2, 2, 2, 2, 2, 2, 2, 2, 1, 1, 1, 1, 1, 1, 2, 2, 2, 2, 2, 2, 2, 2, 2, 2, 2, 2, 2, 2, 2, 2, 2, 2, 2, 2, 1, 1, 1, 1, 1, 1, 2, 2, 2, 2, 2, 2, 2, 2, 2, 2, 2, 2, 2, 2, 2, 2, 2, 2, 2, 2, 1, 1, 1, 1, 1, 1, 2, 2, 2, 2, 2, 2, 2, 2, 2, 2, 2, 2, 2, 2, 2, 2, 2, 2, 2, 2, 1, 0, 0, 0, 0, 0, 0, 0, 0, 0, 0, 0, 0, 0, 0, 0, 0, 3, 3, 3, 3, 3, 3, 4, 4, 4, 4, 4, 4, 4, 4, 4, 4, 4, 4, 4, 4, 4, 4, 4, 4, 4, 4, 4, 4, 4, 4, 4, 4, 4, 4, 4, 4, 4, 4, 4, 4, 4, 4, 4, 4, 4, 4, 4, 4, 4, 4, 4, 4, 4, 4, 4, 4, 4, 4, 4, 4, 4, 4, 4, 4, 4, 4, 4, 4, 4, 4, 4, 4, 4, 4, 4, 4, 4, 4, 4, 4, 4, 4, 4, 4, 4, 4, 4, 4, 4, 4, 4, 4, 4, 4, 4, 4, 4, 4, 4, 4, 4, 4, 4, 4, 4, 4, 4, 4, 4, 4, 4, 4, 4, 4, 4, 4, 4, 4, 4, 4, 4, 4, 4, 4, 4, 4, 4, 4, 4, 4, 4, 4, 4, 4, 4, 4, 4, 4, 4, 4, 4, 4, 4, 4, 4, 4, 4, 4, 4, 4, 4, 4, 4, 4, 4, 4, 4, 4, 4, 4, 4, 4, 4, 4, 4, 4, 4, 4, 4, 4, 4, 4, 4, 4, 4, 4, 4, 4, 4, 4, 4, 4, 4, 4, 4, 4])
_uv = me_cube_007.uv_layers.new(name='UVMap')
_uv.uv.foreach_set('vector', [0.375, 0.0, 0.625, 0.0, 0.625, 0.25, 0.375, 0.25, 0.375, 0.25, 0.625, 0.25, 0.625, 0.5, 0.375, 0.5, 0.375, 0.5, 0.625, 0.5, 0.625, 0.75, 0.375, 0.75, 0.375, 0.75, 0.625, 0.75, 0.625, 1.0, 0.375, 1.0, 0.125, 0.5, 0.375, 0.5, 0.375, 0.75, 0.125, 0.75, 0.625, 0.5, 0.875, 0.5, 0.875, 0.75, 0.625, 0.75, 0.375, 0.0, 0.375, 0.25, 0.625, 0.25, 0.625, 0.0, 0.375, 0.25, 0.375, 0.5, 0.625, 0.5, 0.625, 0.25, 0.375, 0.5, 0.375, 0.75, 0.625, 0.75, 0.625, 0.5, 0.375, 0.75, 0.375, 1.0, 0.625, 1.0, 0.625, 0.75, 0.125, 0.5, 0.125, 0.75, 0.375, 0.75, 0.375, 0.5, 0.625, 0.5, 0.625, 0.75, 0.875, 0.75, 0.875, 0.5, 0.375, 0.0, 0.375, 0.25, 0.625, 0.25, 0.625, 0.0, 0.375, 0.25, 0.375, 0.5, 0.625, 0.5, 0.625, 0.25, 0.375, 0.5, 0.375, 0.75, 0.625, 0.75, 0.625, 0.5, 0.375, 0.75, 0.375, 1.0, 0.625, 1.0, 0.625, 0.75, 0.125, 0.5, 0.125, 0.75, 0.375, 0.75, 0.375, 0.5, 0.625, 0.5, 0.625, 0.75, 0.875, 0.75, 0.875, 0.5, 0.375, 0.0, 0.375, 0.25, 0.625, 0.25, 0.625, 0.0, 0.375, 0.25, 0.375, 0.5, 0.625, 0.5, 0.625, 0.25, 0.375, 0.5, 0.375, 0.75, 0.625, 0.75, 0.625, 0.5, 0.375, 0.75, 0.375, 1.0, 0.625, 1.0, 0.625, 0.75, 0.125, 0.5, 0.125, 0.75, 0.375, 0.75, 0.375, 0.5, 0.625, 0.5, 0.625, 0.75, 0.875, 0.75, 0.875, 0.5, 0.625, 0.5, 0.875, 0.5, 0.875, 0.75, 0.625, 0.75, 0.375, 0.75, 0.625, 0.75, 0.625, 1.0, 0.375, 1.0, 0.375, 0.0, 0.625, 0.0, 0.588, 0.06134, 0.3865, 0.06134, 0.3865, 0.1887, 0.4363, 0.1887, 0.375, 0.25, 0.125, 0.5, 0.375, 0.5, 0.375, 0.75, 0.125, 0.75, 0.375, 0.5, 0.625, 0.5, 0.5637, 0.5613, 0.3865, 0.5613, 0.3865, 0.6887, 0.4363, 0.6887, 0.375, 0.75, 0.375, 0.25, 0.625, 0.25, 0.625, 0.5, 0.375, 0.5, 0.375, 0.827, 0.375, 0.923, 0.625, 0.923, 0.625, 0.827, 0.4368, 0.827, 0.375, 0.25, 0.4363, 0.1887, 0.588, 0.1887, 0.588, 0.1568, 0.588, 0.125, 0.588, 0.09317, 0.588, 0.06134, 0.625, 0.0, 0.625, 0.25, 0.202, 0.75, 0.298, 0.75, 0.298, 0.5, 0.202, 0.5, 0.375, 0.327, 0.375, 0.423, 0.5948, 0.423, 0.625, 0.423, 0.625, 0.327, 0.4368, 0.327, 0.375, 0.75, 0.4363, 0.6887, 0.588, 0.6887, 0.588, 0.6568, 0.588, 0.625, 0.588, 0.5932, 0.588, 0.5613, 0.5637, 0.5613, 0.625, 0.5, 0.625, 0.75, 0.702, 0.5625, 0.798, 0.5625, 0.798, 0.5, 0.702, 0.5, 0.702, 0.6875, 0.798, 0.6875, 0.798, 0.625, 0.702, 0.625, 0.702, 0.625, 0.798, 0.625, 0.798, 0.5625, 0.702, 0.5625, 0.702, 0.75, 0.798, 0.75, 0.798, 0.6875, 0.702, 0.6875, 0.3881, 0.7713, 0.6119, 0.7713, 0.6119, 0.9787, 0.3881, 0.9787, 0.3881, 0.5059, 0.6119, 0.5059, 0.6119, 0.7441, 0.3881, 0.7441, 0.6463, 0.5059, 0.8537, 0.5059, 0.8537, 0.7441, 0.6463, 0.7441, 0.3881, 0.005911, 0.6119, 0.005911, 0.6119, 0.2441, 0.3881, 0.2441, 0.3881, 0.2713, 0.6119, 0.2713, 0.6119, 0.4787, 0.3881, 0.4787, 0.1463, 0.7441, 0.1463, 0.75, 0.125, 0.7441, 0.6119, 0.9787, 0.625, 0.9787, 0.6119, 1.0, 0.1463, 0.5059, 0.125, 0.5059, 0.1463, 0.5, 0.625, 0.2713, 0.625, 0.2713, 0.6119, 0.25, 0.3537, 0.7441, 0.375, 0.7441, 0.3537, 0.75, 0.625, 0.7713, 0.625, 0.7713, 0.6119, 0.75, 0.3537, 0.5059, 0.3537, 0.5, 0.375, 0.5059, 0.625, 0.5059, 0.625, 0.5059, 0.6119, 0.5, 0.1463, 0.5059, 0.1463, 0.7441, 0.125, 0.7441, 0.125, 0.5059, 0.3881, 0.0, 0.6119, 0.0, 0.6119, 0.005911, 0.3881, 0.005911, 0.625, 0.005911, 0.625, 0.2441, 0.6119, 0.2441, 0.6119, 0.005911, 0.6119, 0.2713, 0.3881, 0.2713, 0.3881, 0.2441, 0.6119, 0.2441, 0.3537, 0.5059, 0.1463, 0.5059, 0.1463, 0.5, 0.3537, 0.5, 0.625, 0.2713, 0.625, 0.4787, 0.6119, 0.4787, 0.6119, 0.2713, 0.6119, 0.5059, 0.3881, 0.5059, 0.3881, 0.4787, 0.6119, 0.4787, 0.3537, 0.7441, 0.3537, 0.5059, 0.3881, 0.5059, 0.3881, 0.7441, 0.6463, 0.5059, 0.6463, 0.7441, 0.6119, 0.7441, 0.6119, 0.5059, 0.6119, 0.7713, 0.3881, 0.7713, 0.3881, 0.7441, 0.6119, 0.7441, 0.1463, 0.7441, 0.3537, 0.7441, 0.3537, 0.75, 0.1463, 0.75, 0.625, 0.7713, 0.625, 0.9787, 0.6119, 0.9787, 0.6119, 0.7713, 0.1463, 0.5059, 0.3537, 0.5059, 0.3537, 0.7441, 0.1463, 0.7441, 0.387, 0.7624, 0.613, 0.7624, 0.613, 0.9876, 0.387, 0.9876, 0.3874, 0.5224, 0.6126, 0.5139, 0.6126, 0.7361, 0.3874, 0.7276, 0.6374, 0.5124, 0.8626, 0.5124, 0.8626, 0.7376, 0.6374, 0.7376, 0.3874, 0.0224, 0.6126, 0.01392, 0.6126, 0.2361, 0.3874, 0.2276, 0.387, 0.2624, 0.613, 0.2624, 0.613, 0.4876, 0.387, 0.4876, 0.375, 0.02503, 0.387, 0.0, 0.375, 0.0195, 0.613, 0.0, 0.625, 0.01241, 0.6096, 0.0, 0.375, 0.225, 0.3844, 0.25, 0.387, 0.25, 0.625, 0.2376, 0.613, 0.25, 0.625, 0.2341, 0.3626, 0.725, 0.375, 0.7305, 0.3626, 0.75, 0.625, 0.7376, 0.613, 0.75, 0.625, 0.7341, 0.3626, 0.525, 0.3626, 0.5, 0.375, 0.5195, 0.625, 0.5124, 0.6096, 0.5, 0.613, 0.5, 0.1374, 0.525, 0.1374, 0.725, 0.125, 0.7305, 0.125, 0.5195, 0.387, 0.0, 0.613, 0.0, 0.6126, 0.01392, 0.3874, 0.0224, 0.625, 0.01241, 0.625, 0.2376, 0.6126, 0.2361, 0.6126, 0.01392, 0.613, 0.2624, 0.387, 0.2624, 0.3874, 0.2276, 0.6126, 0.2361, 0.3626, 0.525, 0.1374, 0.525, 0.1374, 0.5, 0.3626, 0.5, 0.625, 0.2624, 0.625, 0.4876, 0.613, 0.4876, 0.613, 0.2624, 0.6126, 0.5139, 0.3874, 0.5224, 0.387, 0.4876, 0.613, 0.4876, 0.3626, 0.725, 0.3626, 0.525, 0.3874, 0.5224, 0.3874, 0.7276, 0.6374, 0.5124, 0.6374, 0.7376, 0.6126, 0.7361, 0.6126, 0.5139, 0.613, 0.7624, 0.387, 0.7624, 0.3874, 0.7276, 0.6126, 0.7361, 0.1374, 0.725, 0.3626, 0.725, 0.3626, 0.75, 0.1374, 0.75, 0.625, 0.7624, 0.625, 0.9876, 0.613, 0.9876, 0.613, 0.7624, 0.1374, 0.525, 0.3626, 0.525, 0.3626, 0.725, 0.1374, 0.725, 0.387, 0.7624, 0.613, 0.7624, 0.613, 0.9876, 0.387, 0.9876, 0.3874, 0.5224, 0.6126, 0.5139, 0.6126, 0.7361, 0.3874, 0.7276, 0.6374, 0.5124, 0.8626, 0.5124, 0.8626, 0.7376, 0.6374, 0.7376, 0.3874, 0.0224, 0.6126, 0.01392, 0.6126, 0.2361, 0.3874, 0.2276, 0.387, 0.2624, 0.613, 0.2624, 0.613, 0.4876, 0.387, 0.4876, 0.375, 0.02503, 0.387, 0.0, 0.375, 0.0195, 0.613, 0.0, 0.625, 0.01241, 0.6096, 0.0, 0.375, 0.225, 0.3844, 0.25, 0.387, 0.25, 0.625, 0.2376, 0.613, 0.25, 0.625, 0.2341, 0.3626, 0.725, 0.375, 0.7305, 0.3626, 0.75, 0.625, 0.7376, 0.613, 0.75, 0.625, 0.7341, 0.3626, 0.525, 0.3626, 0.5, 0.375, 0.5195, 0.625, 0.5124, 0.6096, 0.5, 0.613, 0.5, 0.1374, 0.525, 0.1374, 0.725, 0.125, 0.7305, 0.125, 0.5195, 0.387, 0.0, 0.613, 0.0, 0.6126, 0.01392, 0.3874, 0.0224, 0.625, 0.01241, 0.625, 0.2376, 0.6126, 0.2361, 0.6126, 0.01392, 0.613, 0.2624, 0.387, 0.2624, 0.3874, 0.2276, 0.6126, 0.2361, 0.3626, 0.525, 0.1374, 0.525, 0.1374, 0.5, 0.3626, 0.5, 0.625, 0.2624, 0.625, 0.4876, 0.613, 0.4876, 0.613, 0.2624, 0.6126, 0.5139, 0.3874, 0.5224, 0.387, 0.4876, 0.613, 0.4876, 0.3626, 0.725, 0.3626, 0.525, 0.3874, 0.5224, 0.3874, 0.7276, 0.6374, 0.5124, 0.6374, 0.7376, 0.6126, 0.7361, 0.6126, 0.5139, 0.613, 0.7624, 0.387, 0.7624, 0.3874, 0.7276, 0.6126, 0.7361, 0.1374, 0.725, 0.3626, 0.725, 0.3626, 0.75, 0.1374, 0.75, 0.625, 0.7624, 0.625, 0.9876, 0.613, 0.9876, 0.613, 0.7624, 0.1374, 0.525, 0.3626, 0.525, 0.3626, 0.725, 0.1374, 0.725, 0.387, 0.7624, 0.613, 0.7624, 0.613, 0.9876, 0.387, 0.9876, 0.3874, 0.5224, 0.6126, 0.5139, 0.6126, 0.7361, 0.3874, 0.7276, 0.6374, 0.5124, 0.8626, 0.5124, 0.8626, 0.7376, 0.6374, 0.7376, 0.3874, 0.0224, 0.6126, 0.01392, 0.6126, 0.2361, 0.3874, 0.2276, 0.387, 0.2624, 0.613, 0.2624, 0.613, 0.4876, 0.387, 0.4876, 0.375, 0.02503, 0.387, 0.0, 0.375, 0.0195, 0.613, 0.0, 0.625, 0.01241, 0.6096, 0.0, 0.375, 0.225, 0.3844, 0.25, 0.387, 0.25, 0.625, 0.2376, 0.613, 0.25, 0.625, 0.2341, 0.3626, 0.725, 0.375, 0.7305, 0.3626, 0.75, 0.625, 0.7376, 0.613, 0.75, 0.625, 0.7341, 0.3626, 0.525, 0.3626, 0.5, 0.375, 0.5195, 0.625, 0.5124, 0.6096, 0.5, 0.613, 0.5, 0.1374, 0.525, 0.1374, 0.725, 0.125, 0.7305, 0.125, 0.5195, 0.387, 0.0, 0.613, 0.0, 0.6126, 0.01392, 0.3874, 0.0224, 0.625, 0.01241, 0.625, 0.2376, 0.6126, 0.2361, 0.6126, 0.01392, 0.613, 0.2624, 0.387, 0.2624, 0.3874, 0.2276, 0.6126, 0.2361, 0.3626, 0.525, 0.1374, 0.525, 0.1374, 0.5, 0.3626, 0.5, 0.625, 0.2624, 0.625, 0.4876, 0.613, 0.4876, 0.613, 0.2624, 0.6126, 0.5139, 0.3874, 0.5224, 0.387, 0.4876, 0.613, 0.4876, 0.3626, 0.725, 0.3626, 0.525, 0.3874, 0.5224, 0.3874, 0.7276, 0.6374, 0.5124, 0.6374, 0.7376, 0.6126, 0.7361, 0.6126, 0.5139, 0.613, 0.7624, 0.387, 0.7624, 0.3874, 0.7276, 0.6126, 0.7361, 0.1374, 0.725, 0.3626, 0.725, 0.3626, 0.75, 0.1374, 0.75, 0.625, 0.7624, 0.625, 0.9876, 0.613, 0.9876, 0.613, 0.7624, 0.1374, 0.525, 0.3626, 0.525, 0.3626, 0.725, 0.1374, 0.725, 0.387, 0.7624, 0.613, 0.7624, 0.613, 0.9876, 0.387, 0.9876, 0.3874, 0.5224, 0.6126, 0.5139, 0.6126, 0.7361, 0.3874, 0.7276, 0.6374, 0.5124, 0.8626, 0.5124, 0.8626, 0.7376, 0.6374, 0.7376, 0.3874, 0.0224, 0.6126, 0.01392, 0.6126, 0.2361, 0.3874, 0.2276, 0.387, 0.2624, 0.613, 0.2624, 0.613, 0.4876, 0.387, 0.4876, 0.375, 0.02503, 0.387, 0.0, 0.375, 0.0195, 0.613, 0.0, 0.625, 0.01241, 0.6096, 0.0, 0.375, 0.225, 0.3844, 0.25, 0.387, 0.25, 0.625, 0.2376, 0.613, 0.25, 0.625, 0.2341, 0.3626, 0.725, 0.375, 0.7305, 0.3626, 0.75, 0.625, 0.7376, 0.613, 0.75, 0.625, 0.7341, 0.3626, 0.525, 0.3626, 0.5, 0.375, 0.5195, 0.625, 0.5124, 0.6096, 0.5, 0.613, 0.5, 0.1374, 0.525, 0.1374, 0.725, 0.125, 0.7305, 0.125, 0.5195, 0.387, 0.0, 0.613, 0.0, 0.6126, 0.01392, 0.3874, 0.0224, 0.625, 0.01241, 0.625, 0.2376, 0.6126, 0.2361, 0.6126, 0.01392, 0.613, 0.2624, 0.387, 0.2624, 0.3874, 0.2276, 0.6126, 0.2361, 0.3626, 0.525, 0.1374, 0.525, 0.1374, 0.5, 0.3626, 0.5, 0.625, 0.2624, 0.625, 0.4876, 0.613, 0.4876, 0.613, 0.2624, 0.6126, 0.5139, 0.3874, 0.5224, 0.387, 0.4876, 0.613, 0.4876, 0.3626, 0.725, 0.3626, 0.525, 0.3874, 0.5224, 0.3874, 0.7276, 0.6374, 0.5124, 0.6374, 0.7376, 0.6126, 0.7361, 0.6126, 0.5139, 0.613, 0.7624, 0.387, 0.7624, 0.3874, 0.7276, 0.6126, 0.7361, 0.1374, 0.725, 0.3626, 0.725, 0.3626, 0.75, 0.1374, 0.75, 0.625, 0.7624, 0.625, 0.9876, 0.613, 0.9876, 0.613, 0.7624, 0.1374, 0.525, 0.3626, 0.525, 0.3626, 0.725, 0.1374, 0.725, 0.387, 0.7624, 0.613, 0.7624, 0.613, 0.9876, 0.387, 0.9876, 0.3874, 0.5224, 0.6126, 0.5139, 0.6126, 0.7361, 0.3874, 0.7276, 0.6374, 0.5124, 0.8626, 0.5124, 0.8626, 0.7376, 0.6374, 0.7376, 0.3874, 0.0224, 0.6126, 0.01392, 0.6126, 0.2361, 0.3874, 0.2276, 0.387, 0.2624, 0.613, 0.2624, 0.613, 0.4876, 0.387, 0.4876, 0.375, 0.02503, 0.387, 0.0, 0.375, 0.0195, 0.613, 0.0, 0.625, 0.01241, 0.6096, 0.0, 0.375, 0.225, 0.3844, 0.25, 0.387, 0.25, 0.625, 0.2376, 0.613, 0.25, 0.625, 0.2341, 0.3626, 0.725, 0.375, 0.7305, 0.3626, 0.75, 0.625, 0.7376, 0.613, 0.75, 0.625, 0.7341, 0.3626, 0.525, 0.3626, 0.5, 0.375, 0.5195, 0.625, 0.5124, 0.6096, 0.5, 0.613, 0.5, 0.1374, 0.525, 0.1374, 0.725, 0.125, 0.7305, 0.125, 0.5195, 0.387, 0.0, 0.613, 0.0, 0.6126, 0.01392, 0.3874, 0.0224, 0.625, 0.01241, 0.625, 0.2376, 0.6126, 0.2361, 0.6126, 0.01392, 0.613, 0.2624, 0.387, 0.2624, 0.3874, 0.2276, 0.6126, 0.2361, 0.3626, 0.525, 0.1374, 0.525, 0.1374, 0.5, 0.3626, 0.5, 0.625, 0.2624, 0.625, 0.4876, 0.613, 0.4876, 0.613, 0.2624, 0.6126, 0.5139, 0.3874, 0.5224, 0.387, 0.4876, 0.613, 0.4876, 0.3626, 0.725, 0.3626, 0.525, 0.3874, 0.5224, 0.3874, 0.7276, 0.6374, 0.5124, 0.6374, 0.7376, 0.6126, 0.7361, 0.6126, 0.5139, 0.613, 0.7624, 0.387, 0.7624, 0.3874, 0.7276, 0.6126, 0.7361, 0.1374, 0.725, 0.3626, 0.725, 0.3626, 0.75, 0.1374, 0.75, 0.625, 0.7624, 0.625, 0.9876, 0.613, 0.9876, 0.613, 0.7624, 0.1374, 0.525, 0.3626, 0.525, 0.3626, 0.725, 0.1374, 0.725, 0.387, 0.7624, 0.613, 0.7624, 0.613, 0.9876, 0.387, 0.9876, 0.3874, 0.5224, 0.6126, 0.5139, 0.6126, 0.7361, 0.3874, 0.7276, 0.6374, 0.5124, 0.8626, 0.5124, 0.8626, 0.7376, 0.6374, 0.7376, 0.3874, 0.0224, 0.6126, 0.01392, 0.6126, 0.2361, 0.3874, 0.2276, 0.387, 0.2624, 0.613, 0.2624, 0.613, 0.4876, 0.387, 0.4876, 0.375, 0.02503, 0.387, 0.0, 0.375, 0.0195, 0.613, 0.0, 0.625, 0.01241, 0.6096, 0.0, 0.375, 0.225, 0.3844, 0.25, 0.387, 0.25, 0.625, 0.2376, 0.613, 0.25, 0.625, 0.2341, 0.3626, 0.725, 0.375, 0.7305, 0.3626, 0.75, 0.625, 0.7376, 0.613, 0.75, 0.625, 0.7341, 0.3626, 0.525, 0.3626, 0.5, 0.375, 0.5195, 0.625, 0.5124, 0.6096, 0.5, 0.613, 0.5, 0.1374, 0.525, 0.1374, 0.725, 0.125, 0.7305, 0.125, 0.5195, 0.387, 0.0, 0.613, 0.0, 0.6126, 0.01392, 0.3874, 0.0224, 0.625, 0.01241, 0.625, 0.2376, 0.6126, 0.2361, 0.6126, 0.01392, 0.613, 0.2624, 0.387, 0.2624, 0.3874, 0.2276, 0.6126, 0.2361, 0.3626, 0.525, 0.1374, 0.525, 0.1374, 0.5, 0.3626, 0.5, 0.625, 0.2624, 0.625, 0.4876, 0.613, 0.4876, 0.613, 0.2624, 0.6126, 0.5139, 0.3874, 0.5224, 0.387, 0.4876, 0.613, 0.4876, 0.3626, 0.725, 0.3626, 0.525, 0.3874, 0.5224, 0.3874, 0.7276, 0.6374, 0.5124, 0.6374, 0.7376, 0.6126, 0.7361, 0.6126, 0.5139, 0.613, 0.7624, 0.387, 0.7624, 0.3874, 0.7276, 0.6126, 0.7361, 0.1374, 0.725, 0.3626, 0.725, 0.3626, 0.75, 0.1374, 0.75, 0.625, 0.7624, 0.625, 0.9876, 0.613, 0.9876, 0.613, 0.7624, 0.1374, 0.525, 0.3626, 0.525, 0.3626, 0.725, 0.1374, 0.725, 0.387, 0.7624, 0.613, 0.7624, 0.613, 0.9876, 0.387, 0.9876, 0.3874, 0.5224, 0.6126, 0.5139, 0.6126, 0.7361, 0.3874, 0.7276, 0.6374, 0.5124, 0.8626, 0.5124, 0.8626, 0.7376, 0.6374, 0.7376, 0.3874, 0.0224, 0.6126, 0.01392, 0.6126, 0.2361, 0.3874, 0.2276, 0.387, 0.2624, 0.613, 0.2624, 0.613, 0.4876, 0.387, 0.4876, 0.375, 0.02503, 0.387, 0.0, 0.375, 0.0195, 0.613, 0.0, 0.625, 0.01241, 0.6096, 0.0, 0.375, 0.225, 0.3844, 0.25, 0.387, 0.25, 0.625, 0.2376, 0.613, 0.25, 0.625, 0.2341, 0.3626, 0.725, 0.375, 0.7305, 0.3626, 0.75, 0.625, 0.7376, 0.613, 0.75, 0.625, 0.7341, 0.3626, 0.525, 0.3626, 0.5, 0.375, 0.5195, 0.625, 0.5124, 0.6096, 0.5, 0.613, 0.5, 0.1374, 0.525, 0.1374, 0.725, 0.125, 0.7305, 0.125, 0.5195, 0.387, 0.0, 0.613, 0.0, 0.6126, 0.01392, 0.3874, 0.0224, 0.625, 0.01241, 0.625, 0.2376, 0.6126, 0.2361, 0.6126, 0.01392, 0.613, 0.2624, 0.387, 0.2624, 0.3874, 0.2276, 0.6126, 0.2361, 0.3626, 0.525, 0.1374, 0.525, 0.1374, 0.5, 0.3626, 0.5, 0.625, 0.2624, 0.625, 0.4876, 0.613, 0.4876, 0.613, 0.2624, 0.6126, 0.5139, 0.3874, 0.5224, 0.387, 0.4876, 0.613, 0.4876, 0.3626, 0.725, 0.3626, 0.525, 0.3874, 0.5224, 0.3874, 0.7276, 0.6374, 0.5124, 0.6374, 0.7376, 0.6126, 0.7361, 0.6126, 0.5139, 0.613, 0.7624, 0.387, 0.7624, 0.3874, 0.7276, 0.6126, 0.7361, 0.1374, 0.725, 0.3626, 0.725, 0.3626, 0.75, 0.1374, 0.75, 0.625, 0.7624, 0.625, 0.9876, 0.613, 0.9876, 0.613, 0.7624, 0.1374, 0.525, 0.3626, 0.525, 0.3626, 0.725, 0.1374, 0.725, 0.3934, 0.7684, 0.6066, 0.7684, 0.6066, 0.9816, 0.3934, 0.9816, 0.3934, 0.5184, 0.6066, 0.5184, 0.6066, 0.7316, 0.3934, 0.7316, 0.6434, 0.5184, 0.8566, 0.5184, 0.8566, 0.7316, 0.6434, 0.7316, 0.3934, 0.01835, 0.6066, 0.01835, 0.6066, 0.2316, 0.3934, 0.2316, 0.3934, 0.2684, 0.6066, 0.2684, 0.6066, 0.4816, 0.3934, 0.4816, 0.1434, 0.7316, 0.1434, 0.75, 0.125, 0.7316, 0.6066, 0.9816, 0.625, 0.9816, 0.6066, 1.0, 0.1434, 0.5184, 0.125, 0.5184, 0.1434, 0.5, 0.625, 0.2684, 0.625, 0.2684, 0.6066, 0.25, 0.3566, 0.7316, 0.375, 0.7316, 0.3566, 0.75, 0.625, 0.7684, 0.625, 0.7684, 0.6066, 0.75, 0.3566, 0.5184, 0.3566, 0.5, 0.375, 0.5184, 0.625, 0.5184, 0.625, 0.5184, 0.6066, 0.5, 0.1434, 0.5184, 0.1434, 0.7316, 0.125, 0.7316, 0.125, 0.5184, 0.3934, 0.0, 0.6066, 0.0, 0.6066, 0.01835, 0.3934, 0.01835, 0.625, 0.01835, 0.625, 0.2316, 0.6066, 0.2316, 0.6066, 0.01835, 0.6066, 0.2684, 0.3934, 0.2684, 0.3934, 0.2316, 0.6066, 0.2316, 0.3566, 0.5184, 0.1434, 0.5184, 0.1434, 0.5, 0.3566, 0.5, 0.625, 0.2684, 0.625, 0.4816, 0.6066, 0.4816, 0.6066, 0.2684, 0.6066, 0.5184, 0.3934, 0.5184, 0.3934, 0.4816, 0.6066, 0.4816, 0.3566, 0.7316, 0.3566, 0.5184, 0.3934, 0.5184, 0.3934, 0.7316, 0.6434, 0.5184, 0.6434, 0.7316, 0.6066, 0.7316, 0.6066, 0.5184, 0.6066, 0.7684, 0.3934, 0.7684, 0.3934, 0.7316, 0.6066, 0.7316, 0.1434, 0.7316, 0.3566, 0.7316, 0.3566, 0.75, 0.1434, 0.75, 0.625, 0.7684, 0.625, 0.9816, 0.6066, 0.9816, 0.6066, 0.7684, 0.1434, 0.5184, 0.3566, 0.5184, 0.3566, 0.7316, 0.1434, 0.7316, 0.3934, 0.7684, 0.6066, 0.7684, 0.6066, 0.9816, 0.3934, 0.9816, 0.3934, 0.5184, 0.6066, 0.5184, 0.6066, 0.7316, 0.3934, 0.7316, 0.6434, 0.5184, 0.8566, 0.5184, 0.8566, 0.7316, 0.6434, 0.7316, 0.3934, 0.01835, 0.6066, 0.01835, 0.6066, 0.2316, 0.3934, 0.2316, 0.3934, 0.2684, 0.6066, 0.2684, 0.6066, 0.4816, 0.3934, 0.4816, 0.1434, 0.7316, 0.1434, 0.75, 0.125, 0.7316, 0.6066, 0.9816, 0.625, 0.9816, 0.6066, 1.0, 0.1434, 0.5184, 0.125, 0.5184, 0.1434, 0.5, 0.625, 0.2684, 0.625, 0.2684, 0.6066, 0.25, 0.3566, 0.7316, 0.375, 0.7316, 0.3566, 0.75, 0.625, 0.7684, 0.625, 0.7684, 0.6066, 0.75, 0.3566, 0.5184, 0.3566, 0.5, 0.375, 0.5184, 0.625, 0.5184, 0.625, 0.5184, 0.6066, 0.5, 0.1434, 0.5184, 0.1434, 0.7316, 0.125, 0.7316, 0.125, 0.5184, 0.3934, 0.0, 0.6066, 0.0, 0.6066, 0.01835, 0.3934, 0.01835, 0.625, 0.01835, 0.625, 0.2316, 0.6066, 0.2316, 0.6066, 0.01835, 0.6066, 0.2684, 0.3934, 0.2684, 0.3934, 0.2316, 0.6066, 0.2316, 0.3566, 0.5184, 0.1434, 0.5184, 0.1434, 0.5, 0.3566, 0.5, 0.625, 0.2684, 0.625, 0.4816, 0.6066, 0.4816, 0.6066, 0.2684, 0.6066, 0.5184, 0.3934, 0.5184, 0.3934, 0.4816, 0.6066, 0.4816, 0.3566, 0.7316, 0.3566, 0.5184, 0.3934, 0.5184, 0.3934, 0.7316, 0.6434, 0.5184, 0.6434, 0.7316, 0.6066, 0.7316, 0.6066, 0.5184, 0.6066, 0.7684, 0.3934, 0.7684, 0.3934, 0.7316, 0.6066, 0.7316, 0.1434, 0.7316, 0.3566, 0.7316, 0.3566, 0.75, 0.1434, 0.75, 0.625, 0.7684, 0.625, 0.9816, 0.6066, 0.9816, 0.6066, 0.7684, 0.1434, 0.5184, 0.3566, 0.5184, 0.3566, 0.7316, 0.1434, 0.7316, 0.3934, 0.7684, 0.6066, 0.7684, 0.6066, 0.9816, 0.3934, 0.9816, 0.3934, 0.5184, 0.6066, 0.5184, 0.6066, 0.7316, 0.3934, 0.7316, 0.6434, 0.5184, 0.8566, 0.5184, 0.8566, 0.7316, 0.6434, 0.7316, 0.3934, 0.01835, 0.6066, 0.01835, 0.6066, 0.2316, 0.3934, 0.2316, 0.3934, 0.2684, 0.6066, 0.2684, 0.6066, 0.4816, 0.3934, 0.4816, 0.1434, 0.7316, 0.1434, 0.75, 0.125, 0.7316, 0.6066, 0.9816, 0.625, 0.9816, 0.6066, 1.0, 0.1434, 0.5184, 0.125, 0.5184, 0.1434, 0.5, 0.625, 0.2684, 0.625, 0.2684, 0.6066, 0.25, 0.3566, 0.7316, 0.375, 0.7316, 0.3566, 0.75, 0.625, 0.7684, 0.625, 0.7684, 0.6066, 0.75, 0.3566, 0.5184, 0.3566, 0.5, 0.375, 0.5184, 0.625, 0.5184, 0.625, 0.5184, 0.6066, 0.5, 0.1434, 0.5184, 0.1434, 0.7316, 0.125, 0.7316, 0.125, 0.5184, 0.3934, 0.0, 0.6066, 0.0, 0.6066, 0.01835, 0.3934, 0.01835, 0.625, 0.01835, 0.625, 0.2316, 0.6066, 0.2316, 0.6066, 0.01835, 0.6066, 0.2684, 0.3934, 0.2684, 0.3934, 0.2316, 0.6066, 0.2316, 0.3566, 0.5184, 0.1434, 0.5184, 0.1434, 0.5, 0.3566, 0.5, 0.625, 0.2684, 0.625, 0.4816, 0.6066, 0.4816, 0.6066, 0.2684, 0.6066, 0.5184, 0.3934, 0.5184, 0.3934, 0.4816, 0.6066, 0.4816, 0.3566, 0.7316, 0.3566, 0.5184, 0.3934, 0.5184, 0.3934, 0.7316, 0.6434, 0.5184, 0.6434, 0.7316, 0.6066, 0.7316, 0.6066, 0.5184, 0.6066, 0.7684, 0.3934, 0.7684, 0.3934, 0.7316, 0.6066, 0.7316, 0.1434, 0.7316, 0.3566, 0.7316, 0.3566, 0.75, 0.1434, 0.75, 0.625, 0.7684, 0.625, 0.9816, 0.6066, 0.9816, 0.6066, 0.7684, 0.1434, 0.5184, 0.3566, 0.5184, 0.3566, 0.7316, 0.1434, 0.7316, 0.3934, 0.7684, 0.3934, 0.9816, 0.6066, 0.9816, 0.6066, 0.7684, 0.3934, 0.5184, 0.3934, 0.7316, 0.6066, 0.7316, 0.6066, 0.5184, 0.6434, 0.5184, 0.6434, 0.7316, 0.8566, 0.7316, 0.8566, 0.5184, 0.3934, 0.01835, 0.3934, 0.2316, 0.6066, 0.2316, 0.6066, 0.01835, 0.3934, 0.2684, 0.3934, 0.4816, 0.6066, 0.4816, 0.6066, 0.2684, 0.1434, 0.7316, 0.125, 0.7316, 0.1434, 0.75, 0.6066, 0.9816, 0.6066, 1.0, 0.625, 0.9816, 0.1434, 0.5184, 0.1434, 0.5, 0.125, 0.5184, 0.625, 0.2684, 0.6066, 0.25, 0.625, 0.2684, 0.3566, 0.7316, 0.3566, 0.75, 0.375, 0.7316, 0.625, 0.7684, 0.6066, 0.75, 0.625, 0.7684, 0.3566, 0.5184, 0.375, 0.5184, 0.3566, 0.5, 0.625, 0.5184, 0.6066, 0.5, 0.625, 0.5184, 0.1434, 0.5184, 0.125, 0.5184, 0.125, 0.7316, 0.1434, 0.7316, 0.3934, 0.0, 0.3934, 0.01835, 0.6066, 0.01835, 0.6066, 0.0, 0.625, 0.01835, 0.6066, 0.01835, 0.6066, 0.2316, 0.625, 0.2316, 0.6066, 0.2684, 0.6066, 0.2316, 0.3934, 0.2316, 0.3934, 0.2684, 0.3566, 0.5184, 0.3566, 0.5, 0.1434, 0.5, 0.1434, 0.5184, 0.625, 0.2684, 0.6066, 0.2684, 0.6066, 0.4816, 0.625, 0.4816, 0.6066, 0.5184, 0.6066, 0.4816, 0.3934, 0.4816, 0.3934, 0.5184, 0.3566, 0.7316, 0.3934, 0.7316, 0.3934, 0.5184, 0.3566, 0.5184, 0.6434, 0.5184, 0.6066, 0.5184, 0.6066, 0.7316, 0.6434, 0.7316, 0.6066, 0.7684, 0.6066, 0.7316, 0.3934, 0.7316, 0.3934, 0.7684, 0.1434, 0.7316, 0.1434, 0.75, 0.3566, 0.75, 0.3566, 0.7316, 0.625, 0.7684, 0.6066, 0.7684, 0.6066, 0.9816, 0.625, 0.9816, 0.1434, 0.5184, 0.1434, 0.7316, 0.3566, 0.7316, 0.3566, 0.5184, 0.3934, 0.7684, 0.3934, 0.9816, 0.6066, 0.9816, 0.6066, 0.7684, 0.3934, 0.5184, 0.3934, 0.7316, 0.6066, 0.7316, 0.6066, 0.5184, 0.6434, 0.5184, 0.6434, 0.7316, 0.8566, 0.7316, 0.8566, 0.5184, 0.3934, 0.01835, 0.3934, 0.2316, 0.6066, 0.2316, 0.6066, 0.01835, 0.3934, 0.2684, 0.3934, 0.4816, 0.6066, 0.4816, 0.6066, 0.2684, 0.1434, 0.7316, 0.125, 0.7316, 0.1434, 0.75, 0.6066, 0.9816, 0.6066, 1.0, 0.625, 0.9816, 0.1434, 0.5184, 0.1434, 0.5, 0.125, 0.5184, 0.625, 0.2684, 0.6066, 0.25, 0.625, 0.2684, 0.3566, 0.7316, 0.3566, 0.75, 0.375, 0.7316, 0.625, 0.7684, 0.6066, 0.75, 0.625, 0.7684, 0.3566, 0.5184, 0.375, 0.5184, 0.3566, 0.5, 0.625, 0.5184, 0.6066, 0.5, 0.625, 0.5184, 0.1434, 0.5184, 0.125, 0.5184, 0.125, 0.7316, 0.1434, 0.7316, 0.3934, 0.0, 0.3934, 0.01835, 0.6066, 0.01835, 0.6066, 0.0, 0.625, 0.01835, 0.6066, 0.01835, 0.6066, 0.2316, 0.625, 0.2316, 0.6066, 0.2684, 0.6066, 0.2316, 0.3934, 0.2316, 0.3934, 0.2684, 0.3566, 0.5184, 0.3566, 0.5, 0.1434, 0.5, 0.1434, 0.5184, 0.625, 0.2684, 0.6066, 0.2684, 0.6066, 0.4816, 0.625, 0.4816, 0.6066, 0.5184, 0.6066, 0.4816, 0.3934, 0.4816, 0.3934, 0.5184, 0.3566, 0.7316, 0.3934, 0.7316, 0.3934, 0.5184, 0.3566, 0.5184, 0.6434, 0.5184, 0.6066, 0.5184, 0.6066, 0.7316, 0.6434, 0.7316, 0.6066, 0.7684, 0.6066, 0.7316, 0.3934, 0.7316, 0.3934, 0.7684, 0.1434, 0.7316, 0.1434, 0.75, 0.3566, 0.75, 0.3566, 0.7316, 0.625, 0.7684, 0.6066, 0.7684, 0.6066, 0.9816, 0.625, 0.9816, 0.1434, 0.5184, 0.1434, 0.7316, 0.3566, 0.7316, 0.3566, 0.5184, 0.3934, 0.7684, 0.3934, 0.9816, 0.6066, 0.9816, 0.6066, 0.7684, 0.3934, 0.5184, 0.3934, 0.7316, 0.6066, 0.7316, 0.6066, 0.5184, 0.6434, 0.5184, 0.6434, 0.7316, 0.8566, 0.7316, 0.8566, 0.5184, 0.3934, 0.01835, 0.3934, 0.2316, 0.6066, 0.2316, 0.6066, 0.01835, 0.3934, 0.2684, 0.3934, 0.4816, 0.6066, 0.4816, 0.6066, 0.2684, 0.1434, 0.7316, 0.125, 0.7316, 0.1434, 0.75, 0.6066, 0.9816, 0.6066, 1.0, 0.625, 0.9816, 0.1434, 0.5184, 0.1434, 0.5, 0.125, 0.5184, 0.625, 0.2684, 0.6066, 0.25, 0.625, 0.2684, 0.3566, 0.7316, 0.3566, 0.75, 0.375, 0.7316, 0.625, 0.7684, 0.6066, 0.75, 0.625, 0.7684, 0.3566, 0.5184, 0.375, 0.5184, 0.3566, 0.5, 0.625, 0.5184, 0.6066, 0.5, 0.625, 0.5184, 0.1434, 0.5184, 0.125, 0.5184, 0.125, 0.7316, 0.1434, 0.7316, 0.3934, 0.0, 0.3934, 0.01835, 0.6066, 0.01835, 0.6066, 0.0, 0.625, 0.01835, 0.6066, 0.01835, 0.6066, 0.2316, 0.625, 0.2316, 0.6066, 0.2684, 0.6066, 0.2316, 0.3934, 0.2316, 0.3934, 0.2684, 0.3566, 0.5184, 0.3566, 0.5, 0.1434, 0.5, 0.1434, 0.5184, 0.625, 0.2684, 0.6066, 0.2684, 0.6066, 0.4816, 0.625, 0.4816, 0.6066, 0.5184, 0.6066, 0.4816, 0.3934, 0.4816, 0.3934, 0.5184, 0.3566, 0.7316, 0.3934, 0.7316, 0.3934, 0.5184, 0.3566, 0.5184, 0.6434, 0.5184, 0.6066, 0.5184, 0.6066, 0.7316, 0.6434, 0.7316, 0.6066, 0.7684, 0.6066, 0.7316, 0.3934, 0.7316, 0.3934, 0.7684, 0.1434, 0.7316, 0.1434, 0.75, 0.3566, 0.75, 0.3566, 0.7316, 0.625, 0.7684, 0.6066, 0.7684, 0.6066, 0.9816, 0.625, 0.9816, 0.1434, 0.5184, 0.1434, 0.7316, 0.3566, 0.7316, 0.3566, 0.5184, 0.5983, 0.5231, 0.5983, 0.7269, 0.5983, 0.02306, 0.5983, 0.2269, 0.375, 0.25, 0.625, 0.25, 0.625, 0.5, 0.375, 0.5, 0.4017, 0.5231, 0.5983, 0.5231, 0.5983, 0.2269, 0.4017, 0.2269, 0.375, 0.75, 0.625, 0.75, 0.625, 1.0, 0.375, 1.0, 0.125, 0.5, 0.375, 0.5, 0.375, 0.75, 0.125, 0.75, 0.625, 0.5, 0.875, 0.5, 0.875, 0.75, 0.625, 0.75, 0.4017, 0.02306, 0.4017, 0.2269, 0.375, 0.25, 0.375, 0.0, 0.5983, 0.02306, 0.4017, 0.02306, 0.375, 0.0, 0.625, 0.0, 0.5983, 0.2269, 0.5983, 0.02306, 0.625, 0.0, 0.625, 0.25, 0.4017, 0.2269, 0.5983, 0.2269, 0.625, 0.25, 0.375, 0.25, 0.5983, 0.5231, 0.4017, 0.5231, 0.375, 0.5, 0.625, 0.5, 0.4017, 0.5231, 0.4017, 0.7269, 0.375, 0.75, 0.375, 0.5, 0.5983, 0.7269, 0.5983, 0.5231, 0.625, 0.5, 0.625, 0.75, 0.4017, 0.7269, 0.5983, 0.7269, 0.625, 0.75, 0.375, 0.75, 0.5983, 0.7269, 0.4017, 0.7269, 0.4017, 0.02306, 0.5983, 0.02306, 0.4017, 0.7269, 0.4017, 0.5231, 0.4017, 0.2269, 0.4017, 0.02306, 0.375, 0.0, 0.625, 0.0, 0.625, 0.25, 0.375, 0.25, 0.375, 0.25, 0.625, 0.25, 0.625, 0.5, 0.375, 0.5, 0.375, 0.5, 0.625, 0.5, 0.625, 0.75, 0.375, 0.75, 0.375, 0.75, 0.625, 0.75, 0.625, 1.0, 0.375, 1.0, 0.125, 0.5, 0.375, 0.5, 0.375, 0.75, 0.125, 0.75, 0.625, 0.5, 0.875, 0.5, 0.875, 0.75, 0.625, 0.75, 0.6, 0.5, 0.7, 0.5, 0.7, 0.6667, 0.6, 0.6667, 0.6, 0.6667, 0.7, 0.6667, 0.7, 0.8333, 0.6, 0.8333, 0.6, 0.8333, 0.7, 0.8333, 0.7, 1.0, 0.6, 1.0, 0.6, -1.11e-16, 0.7, -1.11e-16, 0.7, 0.1667, 0.6, 0.1667, 0.6, 0.1667, 0.7, 0.1667, 0.7, 0.3333, 0.6, 0.3333, 0.6, 0.3333, 0.7, 0.3333, 0.7, 0.5, 0.6, 0.5, 0.7, 0.5, 0.8, 0.5, 0.8, 0.6667, 0.7, 0.6667, 0.7, 0.6667, 0.8, 0.6667, 0.8, 0.8333, 0.7, 0.8333, 0.7, 0.8333, 0.8, 0.8333, 0.8, 1.0, 0.7, 1.0, 0.7, -1.11e-16, 0.8, -1.11e-16, 0.8, 0.1667, 0.7, 0.1667, 0.7, 0.1667, 0.8, 0.1667, 0.8, 0.3333, 0.7, 0.3333, 0.7, 0.3333, 0.8, 0.3333, 0.8, 0.5, 0.7, 0.5, 0.8, 0.5, 0.9, 0.5, 0.9, 0.6667, 0.8, 0.6667, 0.8, 0.6667, 0.9, 0.6667, 0.9, 0.8333, 0.8, 0.8333, 0.8, 0.8333, 0.9, 0.8333, 0.9, 1.0, 0.8, 1.0, 0.8, -1.11e-16, 0.9, -1.11e-16, 0.9, 0.1667, 0.8, 0.1667, 0.8, 0.1667, 0.9, 0.1667, 0.9, 0.3333, 0.8, 0.3333, 0.8, 0.3333, 0.9, 0.3333, 0.9, 0.5, 0.8, 0.5, 0.9, 0.5, 1.0, 0.5, 1.0, 0.6667, 0.9, 0.6667, 0.9, 0.6667, 1.0, 0.6667, 1.0, 0.8333, 0.9, 0.8333, 0.9, 0.8333, 1.0, 0.8333, 1.0, 1.0, 0.9, 1.0, 0.9, -1.11e-16, 1.0, -1.11e-16, 1.0, 0.1667, 0.9, 0.1667, 0.9, 0.1667, 1.0, 0.1667, 1.0, 0.3333, 0.9, 0.3333, 0.9, 0.3333, 1.0, 0.3333, 1.0, 0.5, 0.9, 0.5, -1.11e-16, 0.5, 0.1, 0.5, 0.1, 0.6667, -1.11e-16, 0.6667, -1.11e-16, 0.6667, 0.1, 0.6667, 0.1, 0.8333, -1.11e-16, 0.8333, -1.11e-16, 0.8333, 0.1, 0.8333, 0.1, 1.0, -1.11e-16, 1.0, -1.11e-16, -1.11e-16, 0.1, -1.11e-16, 0.1, 0.1667, -1.11e-16, 0.1667, -1.11e-16, 0.1667, 0.1, 0.1667, 0.1, 0.3333, -1.11e-16, 0.3333, -1.11e-16, 0.3333, 0.1, 0.3333, 0.1, 0.5, -1.11e-16, 0.5, 0.1, 0.5, 0.2, 0.5, 0.2, 0.6667, 0.1, 0.6667, 0.1, 0.6667, 0.2, 0.6667, 0.2, 0.8333, 0.1, 0.8333, 0.1, 0.8333, 0.2, 0.8333, 0.2, 1.0, 0.1, 1.0, 0.1, -1.11e-16, 0.2, -1.11e-16, 0.2, 0.1667, 0.1, 0.1667, 0.1, 0.1667, 0.2, 0.1667, 0.2, 0.3333, 0.1, 0.3333, 0.1, 0.3333, 0.2, 0.3333, 0.2, 0.5, 0.1, 0.5, 0.2, 0.5, 0.3, 0.5, 0.3, 0.6667, 0.2, 0.6667, 0.2, 0.6667, 0.3, 0.6667, 0.3, 0.8333, 0.2, 0.8333, 0.2, 0.8333, 0.3, 0.8333, 0.3, 1.0, 0.2, 1.0, 0.2, -1.11e-16, 0.3, -1.11e-16, 0.3, 0.1667, 0.2, 0.1667, 0.2, 0.1667, 0.3, 0.1667, 0.3, 0.3333, 0.2, 0.3333, 0.2, 0.3333, 0.3, 0.3333, 0.3, 0.5, 0.2, 0.5, 0.3, 0.5, 0.4, 0.5, 0.4, 0.6667, 0.3, 0.6667, 0.3, 0.6667, 0.4, 0.6667, 0.4, 0.8333, 0.3, 0.8333, 0.3, 0.8333, 0.4, 0.8333, 0.4, 1.0, 0.3, 1.0, 0.3, -1.11e-16, 0.4, -1.11e-16, 0.4, 0.1667, 0.3, 0.1667, 0.3, 0.1667, 0.4, 0.1667, 0.4, 0.3333, 0.3, 0.3333, 0.3, 0.3333, 0.4, 0.3333, 0.4, 0.5, 0.3, 0.5, 0.4, 0.5, 0.5, 0.5, 0.5, 0.6667, 0.4, 0.6667, 0.4, 0.6667, 0.5, 0.6667, 0.5, 0.8333, 0.4, 0.8333, 0.4, 0.8333, 0.5, 0.8333, 0.5, 1.0, 0.4, 1.0, 0.4, -1.11e-16, 0.5, -1.11e-16, 0.5, 0.1667, 0.4, 0.1667, 0.4, 0.1667, 0.5, 0.1667, 0.5, 0.3333, 0.4, 0.3333, 0.4, 0.3333, 0.5, 0.3333, 0.5, 0.5, 0.4, 0.5, 0.5, 0.5, 0.6, 0.5, 0.6, 0.6667, 0.5, 0.6667, 0.5, 0.6667, 0.6, 0.6667, 0.6, 0.8333, 0.5, 0.8333, 0.5, 0.8333, 0.6, 0.8333, 0.6, 1.0, 0.5, 1.0, 0.5, -1.11e-16, 0.6, -1.11e-16, 0.6, 0.1667, 0.5, 0.1667, 0.5, 0.1667, 0.6, 0.1667, 0.6, 0.3333, 0.5, 0.3333, 0.5, 0.3333, 0.6, 0.3333, 0.6, 0.5, 0.5, 0.5, 0.6, 0.5, 0.7, 0.5, 0.7, 0.6667, 0.6, 0.6667, 0.6, 0.6667, 0.7, 0.6667, 0.7, 0.8333, 0.6, 0.8333, 0.6, 0.8333, 0.7, 0.8333, 0.7, 1.0, 0.6, 1.0, 0.6, -1.11e-16, 0.7, -1.11e-16, 0.7, 0.1667, 0.6, 0.1667, 0.6, 0.1667, 0.7, 0.1667, 0.7, 0.3333, 0.6, 0.3333, 0.6, 0.3333, 0.7, 0.3333, 0.7, 0.5, 0.6, 0.5, 0.7, 0.5, 0.8, 0.5, 0.8, 0.6667, 0.7, 0.6667, 0.7, 0.6667, 0.8, 0.6667, 0.8, 0.8333, 0.7, 0.8333, 0.7, -1.11e-16, 0.8, -1.11e-16, 0.8, 0.1667, 0.7, 0.1667, 0.7, 0.1667, 0.8, 0.1667, 0.8, 0.3333, 0.7, 0.3333, 0.7, 0.3333, 0.8, 0.3333, 0.8, 0.5, 0.7, 0.5, 0.8, 0.5, 0.9, 0.5, 0.9, 0.6667, 0.8, 0.6667, 0.8, 0.6667, 0.9, 0.6667, 0.9, 0.8333, 0.8, 0.8333, 0.8, 0.8333, 0.9, 0.8333, 0.9, 1.0, 0.8, 1.0, 0.8, -1.11e-16, 0.9, -1.11e-16, 0.9, 0.1667, 0.8, 0.1667, 0.8, 0.1667, 0.9, 0.1667, 0.9, 0.3333, 0.8, 0.3333, 0.8, 0.3333, 0.9, 0.3333, 0.9, 0.5, 0.8, 0.5, 0.9, 0.5, 1.0, 0.5, 1.0, 0.6667, 0.9, 0.6667, 0.9, 0.6667, 1.0, 0.6667, 1.0, 0.8333, 0.9, 0.8333, 0.9, 0.8333, 1.0, 0.8333, 1.0, 1.0, 0.9, 1.0, 0.9, -1.11e-16, 1.0, -1.11e-16, 1.0, 0.1667, 0.9, 0.1667, 0.9, 0.1667, 1.0, 0.1667, 1.0, 0.3333, 0.9, 0.3333, -1.11e-16, 0.5, 0.1, 0.5, 0.1, 0.6667, -1.11e-16, 0.6667, -1.11e-16, 0.6667, 0.1, 0.6667, 0.1, 0.8333, -1.11e-16, 0.8333, -1.11e-16, 0.8333, 0.1, 0.8333, 0.1, 1.0, -1.11e-16, 1.0, -1.11e-16, -1.11e-16, 0.1, -1.11e-16, 0.1, 0.1667, -1.11e-16, 0.1667, -1.11e-16, 0.1667, 0.1, 0.1667, 0.1, 0.3333, -1.11e-16, 0.3333, -1.11e-16, 0.3333, 0.1, 0.3333, 0.1, 0.5, -1.11e-16, 0.5, 0.1, 0.5, 0.2, 0.5, 0.2, 0.6667, 0.1, 0.6667, 0.1, 0.6667, 0.2, 0.6667, 0.2, 0.8333, 0.1, 0.8333, 0.1, 0.8333, 0.2, 0.8333, 0.2, 1.0, 0.1, 1.0, 0.1, -1.11e-16, 0.2, -1.11e-16, 0.2, 0.1667, 0.1, 0.1667, 0.1, 0.1667, 0.2, 0.1667, 0.2, 0.3333, 0.1, 0.3333, 0.1, 0.3333, 0.2, 0.3333, 0.2, 0.5, 0.1, 0.5, 0.2, 0.5, 0.3, 0.5, 0.3, 0.6667, 0.2, 0.6667, 0.2, 0.6667, 0.3, 0.6667, 0.3, 0.8333, 0.2, 0.8333, 0.2, -1.11e-16, 0.3, -1.11e-16, 0.3, 0.1667, 0.2, 0.1667, 0.2, 0.1667, 0.3, 0.1667, 0.3, 0.3333, 0.2, 0.3333, 0.2, 0.3333, 0.3, 0.3333, 0.3, 0.5, 0.2, 0.5, 0.3, 0.5, 0.4, 0.5, 0.4, 0.6667, 0.3, 0.6667, 0.3, 0.6667, 0.4, 0.6667, 0.4, 0.8333, 0.3, 0.8333, 0.3, 0.8333, 0.4, 0.8333, 0.4, 1.0, 0.3, 1.0, 0.3, -1.11e-16, 0.4, -1.11e-16, 0.4, 0.1667, 0.3, 0.1667, 0.3, 0.1667, 0.4, 0.1667, 0.4, 0.3333, 0.3, 0.3333, 0.3, 0.3333, 0.4, 0.3333, 0.4, 0.5, 0.3, 0.5, 0.4, 0.5, 0.5, 0.5, 0.5, 0.6667, 0.4, 0.6667, 0.4, 0.6667, 0.5, 0.6667, 0.5, 0.8333, 0.4, 0.8333, 0.4, 0.8333, 0.5, 0.8333, 0.5, 1.0, 0.4, 1.0, 0.4, -1.11e-16, 0.5, -1.11e-16, 0.5, 0.1667, 0.4, 0.1667, 0.4, 0.1667, 0.5, 0.1667, 0.5, 0.3333, 0.4, 0.3333, 0.4, 0.3333, 0.5, 0.3333, 0.5, 0.5, 0.4, 0.5, 0.5, 0.5, 0.6, 0.5, 0.6, 0.6667, 0.5, 0.6667, 0.5, 0.6667, 0.6, 0.6667, 0.6, 0.8333, 0.5, 0.8333, 0.5, 0.8333, 0.6, 0.8333, 0.6, 1.0, 0.5, 1.0, 0.5, -1.11e-16, 0.6, -1.11e-16, 0.6, 0.1667, 0.5, 0.1667, 0.5, 0.1667, 0.6, 0.1667, 0.6, 0.3333, 0.5, 0.3333, 0.5, 0.3333, 0.6, 0.3333, 0.6, 0.5, 0.5, 0.5, 0.6, 0.5, 0.6, 0.6667, 0.7, 0.6667, 0.7, 0.5, 0.6, 0.6667, 0.6, 0.8333, 0.7, 0.8333, 0.7, 0.6667, 0.6, 0.8333, 0.6, 1.0, 0.7, 1.0, 0.7, 0.8333, 0.6, -1.11e-16, 0.6, 0.1667, 0.7, 0.1667, 0.7, -1.11e-16, 0.6, 0.1667, 0.6, 0.3333, 0.7, 0.3333, 0.7, 0.1667, 0.6, 0.3333, 0.6, 0.5, 0.7, 0.5, 0.7, 0.3333, 0.7, 0.5, 0.7, 0.6667, 0.8, 0.6667, 0.8, 0.5, 0.7, 0.6667, 0.7, 0.8333, 0.8, 0.8333, 0.8, 0.6667, 0.7, 0.8333, 0.7, 1.0, 0.8, 1.0, 0.8, 0.8333, 0.7, -1.11e-16, 0.7, 0.1667, 0.8, 0.1667, 0.8, -1.11e-16, 0.7, 0.1667, 0.7, 0.3333, 0.8, 0.3333, 0.8, 0.1667, 0.7, 0.3333, 0.7, 0.5, 0.8, 0.5, 0.8, 0.3333, 0.8, 0.5, 0.8, 0.6667, 0.9, 0.6667, 0.9, 0.5, 0.8, 0.6667, 0.8, 0.8333, 0.9, 0.8333, 0.9, 0.6667, 0.8, 0.8333, 0.8, 1.0, 0.9, 1.0, 0.9, 0.8333, 0.8, -1.11e-16, 0.8, 0.1667, 0.9, 0.1667, 0.9, -1.11e-16, 0.8, 0.1667, 0.8, 0.3333, 0.9, 0.3333, 0.9, 0.1667, 0.8, 0.3333, 0.8, 0.5, 0.9, 0.5, 0.9, 0.3333, 0.9, 0.5, 0.9, 0.6667, 1.0, 0.6667, 1.0, 0.5, 0.9, 0.6667, 0.9, 0.8333, 1.0, 0.8333, 1.0, 0.6667, 0.9, 0.8333, 0.9, 1.0, 1.0, 1.0, 1.0, 0.8333, 0.9, -1.11e-16, 0.9, 0.1667, 1.0, 0.1667, 1.0, -1.11e-16, 0.9, 0.1667, 0.9, 0.3333, 1.0, 0.3333, 1.0, 0.1667, 0.9, 0.3333, 0.9, 0.5, 1.0, 0.5, 1.0, 0.3333, -1.11e-16, 0.5, -1.11e-16, 0.6667, 0.1, 0.6667, 0.1, 0.5, -1.11e-16, 0.6667, -1.11e-16, 0.8333, 0.1, 0.8333, 0.1, 0.6667, -1.11e-16, 0.8333, -1.11e-16, 1.0, 0.1, 1.0, 0.1, 0.8333, -1.11e-16, -1.11e-16, -1.11e-16, 0.1667, 0.1, 0.1667, 0.1, -1.11e-16, -1.11e-16, 0.1667, -1.11e-16, 0.3333, 0.1, 0.3333, 0.1, 0.1667, -1.11e-16, 0.3333, -1.11e-16, 0.5, 0.1, 0.5, 0.1, 0.3333, 0.1, 0.5, 0.1, 0.6667, 0.2, 0.6667, 0.2, 0.5, 0.1, 0.6667, 0.1, 0.8333, 0.2, 0.8333, 0.2, 0.6667, 0.1, 0.8333, 0.1, 1.0, 0.2, 1.0, 0.2, 0.8333, 0.1, -1.11e-16, 0.1, 0.1667, 0.2, 0.1667, 0.2, -1.11e-16, 0.1, 0.1667, 0.1, 0.3333, 0.2, 0.3333, 0.2, 0.1667, 0.1, 0.3333, 0.1, 0.5, 0.2, 0.5, 0.2, 0.3333, 0.2, 0.5, 0.2, 0.6667, 0.3, 0.6667, 0.3, 0.5, 0.2, 0.6667, 0.2, 0.8333, 0.3, 0.8333, 0.3, 0.6667, 0.2, -1.11e-16, 0.2, 0.1667, 0.3, 0.1667, 0.3, -1.11e-16, 0.2, 0.1667, 0.2, 0.3333, 0.3, 0.3333, 0.3, 0.1667, 0.2, 0.3333, 0.2, 0.5, 0.3, 0.5, 0.3, 0.3333, 0.3, 0.5, 0.3, 0.6667, 0.4, 0.6667, 0.4, 0.5, 0.3, 0.6667, 0.3, 0.8333, 0.4, 0.8333, 0.4, 0.6667, 0.3, 0.8333, 0.3, 1.0, 0.4, 1.0, 0.4, 0.8333, 0.3, -1.11e-16, 0.3, 0.1667, 0.4, 0.1667, 0.4, -1.11e-16, 0.3, 0.1667, 0.3, 0.3333, 0.4, 0.3333, 0.4, 0.1667, 0.3, 0.3333, 0.3, 0.5, 0.4, 0.5, 0.4, 0.3333, 0.4, 0.5, 0.4, 0.6667, 0.5, 0.6667, 0.5, 0.5, 0.4, 0.6667, 0.4, 0.8333, 0.5, 0.8333, 0.5, 0.6667, 0.4, 0.8333, 0.4, 1.0, 0.5, 1.0, 0.5, 0.8333, 0.4, -1.11e-16, 0.4, 0.1667, 0.5, 0.1667, 0.5, -1.11e-16, 0.4, 0.1667, 0.4, 0.3333, 0.5, 0.3333, 0.5, 0.1667, 0.4, 0.3333, 0.4, 0.5, 0.5, 0.5, 0.5, 0.3333, 0.5, 0.5, 0.5, 0.6667, 0.6, 0.6667, 0.6, 0.5, 0.5, 0.6667, 0.5, 0.8333, 0.6, 0.8333, 0.6, 0.6667, 0.5, 0.8333, 0.5, 1.0, 0.6, 1.0, 0.6, 0.8333, 0.5, -1.11e-16, 0.5, 0.1667, 0.6, 0.1667, 0.6, -1.11e-16, 0.5, 0.1667, 0.5, 0.3333, 0.6, 0.3333, 0.6, 0.1667, 0.5, 0.3333, 0.5, 0.5, 0.6, 0.5, 0.6, 0.3333, 0.2, 0.8333, 0.2, 1.0, 0.3, 1.0, 0.3, 0.8333, 0.7, 0.8333, 0.8, 0.8333, 0.8, 1.0, 0.7, 1.0, 0.9, 0.3333, 1.0, 0.3333, 1.0, 0.5, 0.9, 0.5, 0.2, 0.8333, 0.3, 0.8333, 0.3, 1.0, 0.2, 1.0])
me_cube_007.materials.append(mat_plaster_doorhouse)
me_cube_007.materials.append(mat_stoneblocks_doorhouse)
me_cube_007.materials.append(mat_stoneblocksscreen_doorhouse)
me_cube_007.materials.append(mat_wood_doorhouse)
me_cube_007.materials.append(mat_iron_doorhouse)
me_cube_007.use_remesh_fix_poles = True
me_cube_007.use_remesh_preserve_attributes = False
me_cube_007.use_mirror_vertex_groups = False
me_cube_007.update()

# ---- objects
ob_light = bpy.data.objects.new('Light', light_light)
ob_camera = bpy.data.objects.new('Camera', cam_camera)
ob_door = bpy.data.objects.new('Door', me_cube_007)

# ---- transforms, parenting, visibility, modifiers, constraints
ob_light.location = (4.076, 1.005, 5.904)
ob_light.rotation_euler = (0.6503, 0.05522, 1.866)
ob_light.lock_rotations_4d = False
ob_light.empty_display_type = 'ARROWS'
ob_light.color = (0.0, 0.0, 0.0, 0.0)
ob_light.lineart.crease_threshold = 0.0
ob_camera.location = (7.359, -6.926, 4.958)
ob_camera.rotation_euler = (1.109, 0.0, 0.8149)
ob_camera.lock_rotations_4d = False
ob_camera.empty_display_type = 'ARROWS'
ob_camera.color = (0.0, 0.0, 0.0, 0.0)
ob_camera.display_type = 'WIRE'
ob_camera.lineart.crease_threshold = 0.0
ob_door.location = (0.0, 0.0, 0.0)
ob_door.lineart.crease_threshold = 0.0

# ---- collection membership
col_collection.objects.link(ob_light)
col_collection.objects.link(ob_camera)
col_collection.objects.link(ob_door)

# ---- scene / render settings (as saved in the file)
scene.camera = ob_camera
scene.frame_start = 1; scene.frame_end = 250; scene.frame_set(1)
scene.render.engine = 'BLENDER_EEVEE_NEXT'
scene.cycles.use_denoising = False
scene.cycles.samples = 128
scene.cycles.sampling_pattern = 'TABULATED_SOBOL'
scene.cycles.use_adaptive_sampling = False
scene.cycles.use_light_tree = False
scene.view_settings.view_transform = 'Filmic'
bpy.context.view_layer.update()
